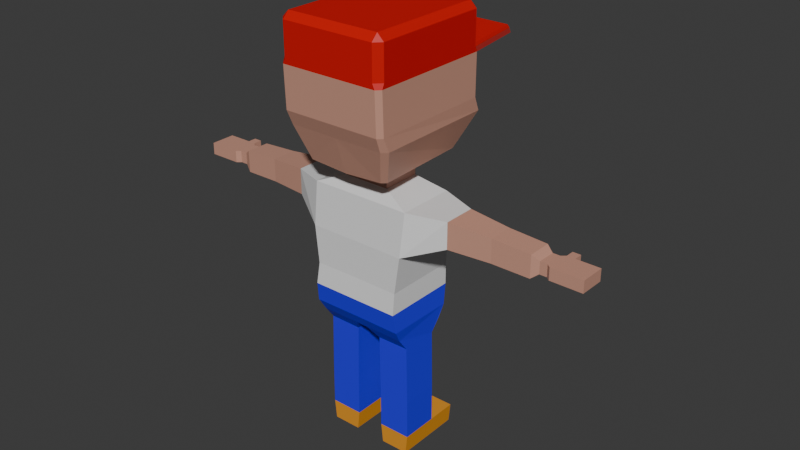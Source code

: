 # Source: player.blend  (saved by Blender 4.0.36; exported with 4.5.12 LTS)
import bpy
from mathutils import Matrix  # noqa: F401  (used for matrix-valued properties, if any)

bpy.ops.wm.read_factory_settings(use_empty=True)
scene = bpy.context.scene
scene.name = 'Scene'

# ---- collections
col_collection = bpy.data.collections.new('Collection'); scene.collection.children.link(col_collection)

# ---- materials (node trees are filled in below, after node groups)
mat_skin = bpy.data.materials.new('skin')
mat_skin.use_transparent_shadow = False
mat_eye = bpy.data.materials.new('eye')
mat_eye.use_transparent_shadow = False
mat_hat_main = bpy.data.materials.new('hat_main')
mat_hat_main.use_transparent_shadow = False
mat_hat_brim = bpy.data.materials.new('hat_brim')
mat_hat_brim.use_transparent_shadow = False
mat_white = bpy.data.materials.new('white')
mat_white.use_transparent_shadow = False
mat_shirt = bpy.data.materials.new('shirt')
mat_shirt.use_transparent_shadow = False
mat_pants = bpy.data.materials.new('pants')
mat_pants.use_transparent_shadow = False
mat_boots = bpy.data.materials.new('boots')
mat_boots.use_transparent_shadow = False
mat_boot_sole = bpy.data.materials.new('boot_sole')
mat_boot_sole.use_transparent_shadow = False
mat_skin2 = bpy.data.materials.new('skin2')
mat_skin2.use_transparent_shadow = False

# ---- material node trees
mat_skin.use_nodes = True; mat_skin.node_tree.nodes.clear()
_N = mat_skin.node_tree.nodes; _L = mat_skin.node_tree.links
n0 = _N.new('ShaderNodeBsdfPrincipled'); n0.name = 'Principled BSDF'; n0.location = (10, 300)
n0.inputs[0].default_value = (0.04212, 0.006865, 0.004416, 1.0)
n0.inputs[3].default_value = 1.45
n1 = _N.new('ShaderNodeOutputMaterial'); n1.name = 'Material Output'; n1.location = (300, 300)
_L.new(n0.outputs[0], n1.inputs[0])
n1.is_active_output = True
mat_eye.use_nodes = True; mat_eye.node_tree.nodes.clear()
_N = mat_eye.node_tree.nodes; _L = mat_eye.node_tree.links
n0 = _N.new('ShaderNodeBsdfPrincipled'); n0.name = 'Principled BSDF'; n0.location = (10, 300)
n0.inputs[0].default_value = (0.01926, 0.07844, 0.8015, 1.0)
n0.inputs[3].default_value = 1.45
n1 = _N.new('ShaderNodeOutputMaterial'); n1.name = 'Material Output'; n1.location = (300, 300)
_L.new(n0.outputs[0], n1.inputs[0])
n1.is_active_output = True
mat_hat_main.use_nodes = True; mat_hat_main.node_tree.nodes.clear()
_N = mat_hat_main.node_tree.nodes; _L = mat_hat_main.node_tree.links
n0 = _N.new('ShaderNodeBsdfPrincipled'); n0.name = 'Principled BSDF'; n0.location = (10, 300)
n0.inputs[0].default_value = (0.6451, 0.001863, 0.0, 1.0)
n0.inputs[3].default_value = 1.45
n1 = _N.new('ShaderNodeOutputMaterial'); n1.name = 'Material Output'; n1.location = (300, 300)
_L.new(n0.outputs[0], n1.inputs[0])
n1.is_active_output = True
mat_hat_brim.use_nodes = True; mat_hat_brim.node_tree.nodes.clear()
_N = mat_hat_brim.node_tree.nodes; _L = mat_hat_brim.node_tree.links
n0 = _N.new('ShaderNodeBsdfPrincipled'); n0.name = 'Principled BSDF'; n0.location = (10, 300)
n0.inputs[0].default_value = (0.505, 0.02854, 0.02513, 1.0)
n0.inputs[3].default_value = 1.45
n1 = _N.new('ShaderNodeOutputMaterial'); n1.name = 'Material Output'; n1.location = (300, 300)
_L.new(n0.outputs[0], n1.inputs[0])
n1.is_active_output = True
mat_white.use_nodes = True; mat_white.node_tree.nodes.clear()
_N = mat_white.node_tree.nodes; _L = mat_white.node_tree.links
n0 = _N.new('ShaderNodeBsdfPrincipled'); n0.name = 'Principled BSDF'; n0.location = (10, 300)
n0.inputs[3].default_value = 1.45
n1 = _N.new('ShaderNodeOutputMaterial'); n1.name = 'Material Output'; n1.location = (300, 300)
_L.new(n0.outputs[0], n1.inputs[0])
n1.is_active_output = True
mat_shirt.use_nodes = True; mat_shirt.node_tree.nodes.clear()
_N = mat_shirt.node_tree.nodes; _L = mat_shirt.node_tree.links
n0 = _N.new('ShaderNodeBsdfPrincipled'); n0.name = 'Principled BSDF'; n0.location = (10, 300)
n0.inputs[3].default_value = 1.45
n1 = _N.new('ShaderNodeOutputMaterial'); n1.name = 'Material Output'; n1.location = (300, 300)
_L.new(n0.outputs[0], n1.inputs[0])
n1.is_active_output = True
mat_pants.use_nodes = True; mat_pants.node_tree.nodes.clear()
_N = mat_pants.node_tree.nodes; _L = mat_pants.node_tree.links
n0 = _N.new('ShaderNodeBsdfPrincipled'); n0.name = 'Principled BSDF'; n0.location = (10, 300)
n0.inputs[0].default_value = (0.02987, 0.02427, 0.8006, 1.0)
n0.inputs[3].default_value = 1.45
n1 = _N.new('ShaderNodeOutputMaterial'); n1.name = 'Material Output'; n1.location = (300, 300)
_L.new(n0.outputs[0], n1.inputs[0])
n1.is_active_output = True
mat_boots.use_nodes = True; mat_boots.node_tree.nodes.clear()
_N = mat_boots.node_tree.nodes; _L = mat_boots.node_tree.links
n0 = _N.new('ShaderNodeBsdfPrincipled'); n0.name = 'Principled BSDF'; n0.location = (10, 300)
n0.inputs[0].default_value = (0.8004, 0.32, 0.0221, 1.0)
n0.inputs[3].default_value = 1.45
n1 = _N.new('ShaderNodeOutputMaterial'); n1.name = 'Material Output'; n1.location = (300, 300)
_L.new(n0.outputs[0], n1.inputs[0])
n1.is_active_output = True
mat_boot_sole.use_nodes = True; mat_boot_sole.node_tree.nodes.clear()
_N = mat_boot_sole.node_tree.nodes; _L = mat_boot_sole.node_tree.links
n0 = _N.new('ShaderNodeBsdfPrincipled'); n0.name = 'Principled BSDF'; n0.location = (10, 300)
n0.inputs[0].default_value = (0.0204, 0.0204, 0.0204, 1.0)
n0.inputs[3].default_value = 1.45
n1 = _N.new('ShaderNodeOutputMaterial'); n1.name = 'Material Output'; n1.location = (300, 300)
_L.new(n0.outputs[0], n1.inputs[0])
n1.is_active_output = True
mat_skin2.use_nodes = True; mat_skin2.node_tree.nodes.clear()
_N = mat_skin2.node_tree.nodes; _L = mat_skin2.node_tree.links
n0 = _N.new('ShaderNodeBsdfPrincipled'); n0.name = 'Principled BSDF'; n0.location = (10, 300)
n0.inputs[0].default_value = (0.5965, 0.3085, 0.2258, 1.0)
n0.inputs[3].default_value = 1.45
n1 = _N.new('ShaderNodeOutputMaterial'); n1.name = 'Material Output'; n1.location = (300, 300)
_L.new(n0.outputs[0], n1.inputs[0])
n1.is_active_output = True

# ---- world
world_world = bpy.data.worlds.new('World'); scene.world = world_world
world_world.use_nodes = True; world_world.node_tree.nodes.clear()
_N = world_world.node_tree.nodes; _L = world_world.node_tree.links
n0 = _N.new('ShaderNodeOutputWorld'); n0.name = 'World Output'; n0.location = (300, 300)
n1 = _N.new('ShaderNodeBackground'); n1.name = 'Background'; n1.location = (10, 300)
n1.inputs[0].default_value = (0.05088, 0.05088, 0.05088, 1.0)
_L.new(n1.outputs[0], n0.inputs[0])
n0.is_active_output = True
world_world.color = (0.05088, 0.05088, 0.05088)
world_world.use_sun_shadow = False
world_world.sun_shadow_jitter_overblur = 0.0

# ---- meshes
me_cube_002 = bpy.data.meshes.new('Cube.002')
me_cube_002.from_pydata([(-0.02809, -0.1468, 0.2001), (-0.2426, -0.1829, 0.2623), (-0.02829, 0.1411, 0.1995), (0.0, 0.1544, 0.1962), (0.0, -0.1468, 0.1998), (0.0, -0.1965, 0.3622), (-0.2331, -0.147, 0.2), (-0.06682, 0.09647, 0.1299), (-0.06682, -0.09647, 0.1299), (-0.2339, -0.09647, 0.1317), (-0.2339, 0.09647, 0.1317), (-0.07258, 0.09647, -0.1803), (-0.07258, -0.09647, -0.1803), (-0.2399, -0.09647, -0.1798), (-0.2399, 0.09647, -0.1798), (-0.07322, 0.09647, -0.3808), (-0.07322, -0.09647, -0.3808), (-0.2406, -0.09647, -0.3803), (-0.08404, 0.09647, -0.4817), (-0.08404, -0.09647, -0.4817), (-0.2304, -0.09647, -0.4812), (-0.2406, 0.09647, -0.3803), (-0.2304, 0.09647, -0.4812), (-0.2406, 0.2527, -0.3803), (-0.07322, 0.2527, -0.3808), (-0.2304, 0.2527, -0.4812), (-0.08404, 0.2527, -0.4817), (-0.2316, -0.1811, 0.4692), (-0.2316, 0.2001, 0.4695), (0.0, -0.1803, 0.4708), (-0.2563, -0.1759, 0.6591), (-0.2564, 0.1822, 0.6591), (0.0, -0.1759, 0.6608), (0.0, 0.1939, 0.6606), (0.0, -0.1468, 0.877), (-0.4417, -0.07231, 0.7253), (-0.4416, 0.09858, 0.7253), (-0.4418, -0.07254, 0.8605), (-0.4418, 0.09853, 0.8605), (-0.6539, -0.03946, 0.7178), (-0.6536, 0.09208, 0.7178), (-0.6538, -0.03984, 0.8391), (-0.6538, 0.09223, 0.8385), (-0.8484, -0.03031, 0.7106), (-0.8484, 0.09486, 0.7106), (-0.8485, -0.03037, 0.8255), (-0.8484, 0.09486, 0.8255), (-0.8834, -0.01539, 0.7382), (-0.8839, 0.08046, 0.7382), (-0.8835, -0.01536, 0.8003), (-0.884, 0.08049, 0.8003), (-0.9214, -0.01558, 0.7382), (-0.9219, 0.08027, 0.7381), (-0.9215, -0.01555, 0.8002), (-0.922, 0.0803, 0.8002), (-0.9424, -0.03338, 0.7381), (-0.943, 0.09785, 0.7381), (-0.9425, -0.03335, 0.8002), (-0.9431, 0.09788, 0.8002), (-0.9841, -0.03359, 0.7381), (-0.9848, 0.09764, 0.738), (-0.9842, -0.03356, 0.8002), (-0.9849, 0.09767, 0.8001), (-1.072, -0.03403, 0.7379), (-1.072, 0.0972, 0.7379), (-1.072, -0.034, 0.8), (-1.072, 0.09723, 0.7999), (-0.9434, 0.1426, 0.8001), (-0.9433, 0.1426, 0.738), (-0.9851, 0.1424, 0.8001), (-0.985, 0.1424, 0.738), (-1.109, -0.03422, 0.7379), (-1.11, 0.09701, 0.7378), (-1.109, -0.03419, 0.7999), (-1.11, 0.09704, 0.7999), (0.0, 0.1649, 0.8737), (-0.1219, -0.1002, 0.9343), (-0.122, 0.1, 0.9343), (0.0, 0.1, 0.9343), (-0.1222, -0.1002, 0.9768), (0.0, -0.1002, 0.9768), (0.0, -0.1003, 0.9343), (-0.1222, -0.1002, 0.9768), (-0.1222, 0.1002, 0.9768), (0.0, -0.1002, 0.9768), (0.0, 0.1002, 0.9768), (0.0, -0.2329, 1.019), (0.0, 0.2899, 1.019), (0.0, -0.331, 1.492), (0.0, 0.3511, 1.492), (0.0, -0.2946, 1.206), (0.0, 0.3894, 1.206), (0.0, -0.3237, 1.279), (0.0, 0.3501, 1.279), (0.0, -0.331, 1.518), (0.0, 0.3511, 1.518), (-0.2457, -0.331, 1.518), (-0.2797, -0.297, 1.518), (-0.2797, 0.3171, 1.518), (-0.2457, 0.3511, 1.518), (-0.2797, -0.297, 1.688), (-0.2457, -0.331, 1.688), (-0.2457, -0.297, 1.722), (-0.2797, 0.3171, 1.688), (-0.2457, 0.3171, 1.722), (-0.2457, 0.3511, 1.688), (0.0, -0.297, 1.722), (0.0, -0.331, 1.688), (0.0, 0.3511, 1.688), (0.0, 0.3171, 1.722), (-0.2797, -0.3087, 1.492), (-0.2574, -0.331, 1.492), (-0.1858, 0.3508, 1.42), (-0.2797, 0.3288, 1.492), (-0.2797, 0.3278, 1.279), (-0.1858, 0.3504, 1.351), (-0.2001, -0.2329, 1.031), (-0.2216, -0.21, 1.031), (-0.2119, -0.2135, 1.028), (-0.2032, 0.2708, 1.031), (-0.1803, 0.294, 1.031), (-0.185, 0.2713, 1.022), (-0.2534, -0.2946, 1.206), (-0.2795, -0.2674, 1.206), (-0.2743, 0.3626, 1.206), (-0.2477, 0.3906, 1.206), (-0.2574, 0.3501, 1.279), (-0.2797, -0.3014, 1.279), (-0.2574, -0.3237, 1.279), (-0.07155, 0.3508, 1.42), (-0.2574, 0.3511, 1.492), (-0.07155, 0.3504, 1.351), (-0.07149, 0.3501, 1.279), (-0.1858, 0.3501, 1.279), (-0.2627, 0.1526, 0.8766), (-0.2628, -0.1474, 0.8763), (0.0, 0.606, 1.544), (0.0, 0.606, 1.518), (-0.2809, 0.572, 1.544), (-0.2469, 0.606, 1.544), (-0.2586, 0.606, 1.518), (-0.2809, 0.5837, 1.518), (0.0, 0.2153, 0.4707), (0.0, 0.1875, 0.258), (-0.2339, 0.09647, 0.1317), (-0.236, -0.1971, 0.363), (-0.243, 0.174, 0.26), (-0.2399, 0.1404, 0.2), (-0.2339, 0.09647, 0.1317), (-0.2339, 0.09647, 0.1317), (0.0, -0.1828, 0.2639), (0.0, 0.151, 0.197), (0.0, -0.1965, 0.3623), (0.0, -0.1468, 0.1999), (0.0, -0.1759, 0.6608), (0.0, 0.1935, 0.6605), (0.0, 0.1, 0.9343), (0.0, -0.1002, 0.9768), (0.0, -0.1003, 0.9343), (0.0, -0.1002, 0.9768), (0.0, 0.1002, 0.9768), (0.0, -0.297, 1.722), (0.0, -0.331, 1.688), (0.0, 0.3171, 1.722), (0.0, 0.3511, 1.688), (0.0, -0.331, 1.518), (0.0, 0.3511, 1.518), (0.0, -0.331, 1.492), (0.0, 0.3511, 1.492), (0.0, -0.2329, 1.019), (0.0, -0.2946, 1.206), (0.0, 0.2901, 1.019), (0.0, 0.3895, 1.206), (0.0, 0.3501, 1.286), (0.0, 0.3511, 1.485), (0.0, 0.3501, 1.279), (0.0, -0.3237, 1.279), (0.0, -0.1468, 0.8769), (0.0, 0.1645, 0.8737), (0.0, 0.606, 1.544), (0.0, 0.606, 1.518), (0.0, 0.2148, 0.4707), (0.0, 0.1871, 0.2581), (0.0, -0.1828, 0.2639), (0.0, -0.1803, 0.4708), (-0.2366, 0.1937, 0.3623), (0.0, 0.2087, 0.3621), (0.02809, -0.1468, 0.2001), (0.2426, -0.1829, 0.2623), (0.02829, 0.1411, 0.1995), (0.2331, -0.147, 0.2), (0.06682, 0.09647, 0.1299), (0.06682, -0.09647, 0.1299), (0.2339, -0.09647, 0.1317), (0.2339, 0.09647, 0.1317), (0.07258, 0.09647, -0.1803), (0.07258, -0.09647, -0.1803), (0.2399, -0.09647, -0.1798), (0.2399, 0.09647, -0.1798), (0.07322, 0.09647, -0.3808), (0.07322, -0.09647, -0.3808), (0.2406, -0.09647, -0.3803), (0.08404, 0.09647, -0.4817), (0.08404, -0.09647, -0.4817), (0.2304, -0.09647, -0.4812), (0.2406, 0.09647, -0.3803), (0.2304, 0.09647, -0.4812), (0.2406, 0.2527, -0.3803), (0.07322, 0.2527, -0.3808), (0.2304, 0.2527, -0.4812), (0.08404, 0.2527, -0.4817), (0.2316, -0.1811, 0.4692), (0.2316, 0.2001, 0.4695), (0.2563, -0.1759, 0.6591), (0.2564, 0.1822, 0.6591), (0.4417, -0.07231, 0.7253), (0.4416, 0.09858, 0.7253), (0.4418, -0.07254, 0.8605), (0.4418, 0.09853, 0.8605), (0.6539, -0.03946, 0.7178), (0.6536, 0.09208, 0.7178), (0.6538, -0.03984, 0.8391), (0.6538, 0.09223, 0.8385), (0.8484, -0.03031, 0.7106), (0.8484, 0.09486, 0.7106), (0.8485, -0.03037, 0.8255), (0.8484, 0.09486, 0.8255), (0.8834, -0.01539, 0.7382), (0.8839, 0.08046, 0.7382), (0.8835, -0.01536, 0.8003), (0.884, 0.08049, 0.8003), (0.9214, -0.01558, 0.7382), (0.9219, 0.08027, 0.7381), (0.9215, -0.01555, 0.8002), (0.922, 0.0803, 0.8002), (0.9424, -0.03338, 0.7381), (0.943, 0.09785, 0.7381), (0.9425, -0.03335, 0.8002), (0.9431, 0.09788, 0.8002), (0.9841, -0.03359, 0.7381), (0.9848, 0.09764, 0.738), (0.9842, -0.03356, 0.8002), (0.9849, 0.09767, 0.8001), (1.072, -0.03403, 0.7379), (1.072, 0.0972, 0.7379), (1.072, -0.034, 0.8), (1.072, 0.09723, 0.7999), (0.9434, 0.1426, 0.8001), (0.9433, 0.1426, 0.738), (0.9851, 0.1424, 0.8001), (0.985, 0.1424, 0.738), (1.109, -0.03422, 0.7379), (1.11, 0.09701, 0.7378), (1.109, -0.03419, 0.7999), (1.11, 0.09704, 0.7999), (0.1219, -0.1002, 0.9343), (0.122, 0.1, 0.9343), (0.1222, -0.1002, 0.9768), (0.1222, -0.1002, 0.9768), (0.1222, 0.1002, 0.9768), (0.2457, -0.331, 1.518), (0.2797, -0.297, 1.518), (0.2797, 0.3171, 1.518), (0.2457, 0.3511, 1.518), (0.2797, -0.297, 1.688), (0.2457, -0.331, 1.688), (0.2457, -0.297, 1.722), (0.2797, 0.3171, 1.688), (0.2457, 0.3171, 1.722), (0.2457, 0.3511, 1.688), (0.2797, -0.3087, 1.492), (0.2574, -0.331, 1.492), (0.1858, 0.3508, 1.42), (0.2797, 0.3288, 1.492), (0.2797, 0.3278, 1.279), (0.1858, 0.3504, 1.351), (0.2001, -0.2329, 1.031), (0.2216, -0.21, 1.031), (0.2119, -0.2135, 1.028), (0.2032, 0.2708, 1.031), (0.1803, 0.294, 1.031), (0.185, 0.2713, 1.022), (0.2534, -0.2946, 1.206), (0.2795, -0.2674, 1.206), (0.2743, 0.3626, 1.206), (0.2477, 0.3906, 1.206), (0.2574, 0.3501, 1.279), (0.2797, -0.3014, 1.279), (0.2574, -0.3237, 1.279), (0.07155, 0.3508, 1.42), (0.2574, 0.3511, 1.492), (0.07155, 0.3504, 1.351), (0.07149, 0.3501, 1.279), (0.1858, 0.3501, 1.279), (0.2627, 0.1526, 0.8766), (0.2628, -0.1474, 0.8763), (0.2809, 0.572, 1.544), (0.2469, 0.606, 1.544), (0.2586, 0.606, 1.518), (0.2809, 0.5837, 1.518), (0.2339, 0.09647, 0.1317), (0.236, -0.1971, 0.363), (0.243, 0.174, 0.26), (0.2399, 0.1404, 0.2), (0.2339, 0.09647, 0.1317), (0.2339, 0.09647, 0.1317), (0.2366, 0.1937, 0.3623)], [(10, 144), (194, 300)], [(145, 5, 29, 27), (2, 3, 4, 0), (30, 32, 34, 135), (145, 185, 146, 1), (9, 148, 14, 13), (5, 145, 1, 150), (1, 146, 147, 148, 9, 6), (2, 0, 8, 7), (7, 8, 12, 11), (149, 7, 11, 14), (8, 9, 13, 12), (14, 11, 15, 21), (17, 21, 22, 20), (12, 13, 17, 16), (13, 14, 21, 17), (11, 12, 16, 15), (19, 20, 22, 18), (15, 16, 19, 18), (16, 17, 20, 19), (18, 22, 25, 26), (23, 24, 26, 25), (22, 21, 23, 25), (21, 15, 24, 23), (15, 18, 26, 24), (28, 27, 30, 31), (38, 134, 31, 36), (78, 75, 134, 77), (35, 37, 41, 39), (31, 30, 35, 36), (40, 39, 43, 44), (36, 35, 39, 40), (38, 36, 40, 42), (37, 38, 42, 41), (42, 40, 44, 46), (41, 42, 46, 45), (39, 41, 45, 43), (44, 43, 47, 48), (50, 48, 52, 54), (46, 44, 48, 50), (45, 46, 50, 49), (43, 45, 49, 47), (51, 53, 57, 55), (49, 50, 54, 53), (47, 49, 53, 51), (48, 47, 51, 52), (56, 55, 59, 60), (52, 51, 55, 56), (54, 52, 56, 58), (53, 54, 58, 57), (62, 60, 64, 66), (60, 62, 69, 70), (57, 58, 62, 61), (55, 57, 61, 59), (66, 64, 72, 74), (61, 62, 66, 65), (59, 61, 65, 63), (60, 59, 63, 64), (67, 68, 70, 69), (58, 56, 68, 67), (62, 58, 67, 69), (56, 60, 70, 68), (72, 71, 73, 74), (65, 66, 74, 73), (63, 65, 73, 71), (64, 63, 71, 72), (76, 79, 82, 83, 77), (77, 134, 135, 76), (78, 77, 83, 85), (76, 81, 84, 82, 79), (87, 120, 125, 91), (79, 80, 84, 82), (131, 115, 112, 129), (124, 123, 127, 114), (116, 86, 90, 122), (89, 130, 140, 137), (83, 82, 118, 117, 119, 121), (85, 83, 121, 120, 87), (82, 84, 86, 116, 118), (91, 125, 126, 133, 132, 93), (122, 90, 92, 128), (109, 104, 102, 106), (95, 99, 105, 108), (96, 94, 107, 101), (128, 92, 88, 111), (114, 127, 110, 113), (113, 98, 138, 141), (100, 101, 102), (103, 104, 105), (102, 104, 103, 100), (106, 102, 101, 107), (104, 109, 108, 105), (98, 103, 105, 99), (96, 101, 100, 97), (98, 97, 100, 103), (114, 113, 130, 126), (110, 127, 128, 111), (116, 117, 118), (119, 120, 121), (123, 117, 116, 122), (119, 124, 125, 120), (124, 114, 126, 125), (122, 128, 127, 123), (119, 117, 123, 124), (131, 129, 89, 93), (112, 115, 126, 130), (115, 133, 126), (129, 112, 130, 89), (132, 131, 93), (133, 115, 131, 132), (33, 142, 28, 31), (33, 31, 134, 75), (137, 140, 139, 136), (138, 139, 140, 141), (98, 99, 139, 138), (99, 95, 136, 139), (130, 113, 141, 140), (97, 98, 113, 110), (96, 97, 110, 111), (94, 96, 111, 88), (29, 32, 30, 27), (28, 142, 186, 185), (38, 37, 135, 134), (37, 35, 30, 135), (76, 135, 34, 81), (149, 14, 148), (2, 147, 146, 143, 3), (149, 148, 147, 2, 7), (4, 150, 1, 6, 0), (9, 8, 0, 6), (152, 184, 29, 5), (151, 153, 4, 3), (154, 177, 34, 32), (158, 159, 84, 81), (157, 159, 84, 80), (169, 170, 90, 86), (159, 169, 86, 84), (170, 176, 92, 90), (165, 162, 107, 94), (176, 167, 88, 92), (163, 164, 108, 109), (173, 93, 89, 174), (174, 89, 168), (175, 93, 173), (166, 179, 136, 95), (158, 81, 34, 177), (151, 3, 143, 182), (137, 136, 179, 180), (91, 93, 175, 172), (87, 91, 172, 171), (89, 137, 180, 168), (94, 88, 167, 165), (95, 108, 164, 166), (109, 106, 161, 163), (106, 107, 162, 161), (85, 87, 171, 160), (78, 156, 178, 75), (78, 85, 160, 156), (33, 155, 181, 142), (33, 75, 178, 155), (29, 184, 154, 32), (4, 153, 183, 150), (5, 150, 183, 152), (185, 145, 27, 28), (185, 186, 143, 146), (301, 211, 29, 5), (189, 187, 4, 3), (213, 295, 34, 32), (301, 188, 302, 306), (193, 197, 198, 304), (5, 150, 188, 301), (188, 190, 193, 304, 303, 302), (189, 191, 192, 187), (191, 195, 196, 192), (305, 198, 195, 191), (192, 196, 197, 193), (198, 205, 199, 195), (201, 204, 206, 205), (196, 200, 201, 197), (197, 201, 205, 198), (195, 199, 200, 196), (203, 202, 206, 204), (199, 202, 203, 200), (200, 203, 204, 201), (202, 210, 209, 206), (207, 209, 210, 208), (206, 209, 207, 205), (205, 207, 208, 199), (199, 208, 210, 202), (212, 214, 213, 211), (218, 216, 214, 294), (78, 256, 294, 75), (215, 219, 221, 217), (214, 216, 215, 213), (220, 224, 223, 219), (216, 220, 219, 215), (218, 222, 220, 216), (217, 221, 222, 218), (222, 226, 224, 220), (221, 225, 226, 222), (219, 223, 225, 221), (224, 228, 227, 223), (230, 234, 232, 228), (226, 230, 228, 224), (225, 229, 230, 226), (223, 227, 229, 225), (231, 235, 237, 233), (229, 233, 234, 230), (227, 231, 233, 229), (228, 232, 231, 227), (236, 240, 239, 235), (232, 236, 235, 231), (234, 238, 236, 232), (233, 237, 238, 234), (242, 246, 244, 240), (240, 250, 249, 242), (237, 241, 242, 238), (235, 239, 241, 237), (246, 254, 252, 244), (241, 245, 246, 242), (239, 243, 245, 241), (240, 244, 243, 239), (247, 249, 250, 248), (238, 247, 248, 236), (242, 249, 247, 238), (236, 248, 250, 240), (252, 254, 253, 251), (245, 253, 254, 246), (243, 251, 253, 245), (244, 252, 251, 243), (255, 256, 259, 258, 257), (256, 255, 295, 294), (78, 85, 259, 256), (255, 257, 258, 84, 81), (87, 91, 285, 280), (257, 258, 84, 80), (291, 289, 272, 275), (284, 274, 287, 283), (276, 282, 90, 86), (89, 137, 298, 290), (259, 281, 279, 277, 278, 258), (85, 87, 280, 281, 259), (258, 278, 276, 86, 84), (91, 93, 292, 293, 286, 285), (282, 288, 92, 90), (109, 106, 266, 268), (95, 108, 269, 263), (260, 265, 107, 94), (288, 271, 88, 92), (274, 273, 270, 287), (273, 299, 296, 262), (264, 266, 265), (267, 269, 268), (266, 264, 267, 268), (106, 107, 265, 266), (268, 269, 108, 109), (262, 263, 269, 267), (260, 261, 264, 265), (262, 267, 264, 261), (274, 286, 290, 273), (270, 271, 288, 287), (276, 278, 277), (279, 281, 280), (283, 282, 276, 277), (279, 280, 285, 284), (284, 285, 286, 274), (282, 283, 287, 288), (279, 284, 283, 277), (291, 93, 89, 289), (272, 290, 286, 275), (275, 286, 293), (289, 89, 290, 272), (292, 93, 291), (293, 292, 291, 275), (33, 214, 212, 142), (33, 75, 294, 214), (137, 136, 297, 298), (296, 299, 298, 297), (262, 296, 297, 263), (263, 297, 136, 95), (290, 298, 299, 273), (261, 270, 273, 262), (260, 271, 270, 261), (94, 88, 271, 260), (29, 211, 213, 32), (212, 306, 186, 142), (218, 294, 295, 217), (217, 295, 213, 215), (255, 81, 34, 295), (305, 304, 198), (189, 3, 143, 302, 303), (305, 191, 189, 303, 304), (4, 187, 190, 188, 150), (193, 190, 187, 192), (306, 212, 211, 301), (306, 302, 143, 186)])
me_cube_002.polygons.foreach_set('material_index', [5, 6, 5, 6, 6, 6, 6, 6, 6, 6, 6, 6, 7, 6, 6, 6, 8, 7, 7, 8, 7, 7, 7, 7, 5, 5, 5, 9, 5, 9, 9, 9, 9, 9, 9, 9, 9, 9, 9, 9, 9, 9, 9, 9, 9, 9, 9, 9, 9, 9, 9, 9, 9, 9, 9, 9, 9, 9, 9, 9, 9, 9, 9, 9, 9, 9, 5, 9, 9, 9, 0, 4, 9, 9, 3, 9, 9, 9, 9, 9, 2, 2, 2, 9, 9, 3, 2, 2, 2, 2, 2, 2, 2, 2, 9, 9, 9, 9, 9, 9, 9, 9, 9, 9, 9, 9, 9, 9, 1, 5, 5, 3, 3, 2, 2, 3, 2, 2, 2, 5, 5, 5, 5, 5, 6, 6, 6, 6, 6, 5, 6, 5, 9, 0, 9, 9, 9, 2, 9, 2, 9, 9, 9, 2, 5, 6, 3, 9, 9, 3, 2, 2, 2, 2, 9, 5, 9, 5, 5, 5, 6, 5, 5, 6, 5, 6, 5, 6, 6, 6, 6, 6, 6, 6, 6, 6, 7, 6, 6, 6, 8, 7, 7, 8, 7, 7, 7, 7, 5, 5, 5, 9, 5, 9, 9, 9, 9, 9, 9, 9, 9, 9, 9, 9, 9, 9, 9, 9, 9, 9, 9, 9, 9, 9, 9, 9, 9, 9, 9, 9, 9, 9, 9, 9, 9, 9, 9, 9, 9, 9, 5, 9, 9, 9, 0, 4, 9, 9, 3, 9, 9, 9, 9, 9, 2, 2, 2, 9, 9, 3, 2, 2, 2, 2, 2, 2, 2, 2, 9, 9, 9, 9, 9, 9, 9, 9, 9, 9, 9, 9, 9, 9, 1, 5, 5, 3, 3, 2, 2, 3, 2, 2, 2, 5, 5, 5, 5, 5, 6, 6, 6, 6, 6, 5, 6])
_uv = me_cube_002.uv_layers.new(name='UVMap')
_uv.uv.foreach_set('vector', [0.625, 1.0, 0.625, 0.875, 0.625, 0.875, 0.625, 1.0, 0.125, 0.5, 0.25, 0.5, 0.375, 0.875, 0.375, 1.0, 0.625, 0.0, 0.625, 0.875, 0.0, 0.0, 0.0, 0.0, 0.0, 0.0, 0.0, 0.0, 0.0, 0.0, 0.0, 0.0, 0.625, 0.0, 0.625, 0.25, 0.625, 0.25, 0.625, 0.0, 0.625, 0.875, 0.0, 0.0, 0.0, 0.0, 0.0, 0.0, 0.625, 0.0, 0.625, 0.25, 0.625, 0.25, 0.625, 0.25, 0.625, 0.0, 0.625, 0.0, 0.125, 0.5, 0.125, 0.75, 0.125, 0.75, 0.125, 0.5, 0.125, 0.5, 0.125, 0.75, 0.125, 0.75, 0.125, 0.5, 0.625, 0.25, 0.375, 0.25, 0.375, 0.25, 0.625, 0.25, 0.375, 1.0, 0.625, 1.0, 0.625, 1.0, 0.375, 1.0, 0.625, 0.25, 0.375, 0.25, 0.375, 0.25, 0.625, 0.25, 0.625, 0.0, 0.625, 0.25, 0.625, 0.25, 0.625, 0.0, 0.375, 1.0, 0.625, 1.0, 0.625, 1.0, 0.375, 1.0, 0.625, 0.0, 0.625, 0.25, 0.625, 0.25, 0.625, 0.0, 0.125, 0.5, 0.125, 0.75, 0.125, 0.75, 0.125, 0.5, 0.375, 0.0, 0.625, 0.0, 0.625, 0.25, 0.375, 0.25, 0.125, 0.5, 0.125, 0.75, 0.125, 0.75, 0.125, 0.5, 0.375, 1.0, 0.625, 1.0, 0.625, 1.0, 0.375, 1.0, 0.375, 0.25, 0.625, 0.25, 0.625, 0.25, 0.375, 0.25, 0.625, 0.25, 0.375, 0.25, 0.375, 0.25, 0.625, 0.25, 0.625, 0.25, 0.625, 0.25, 0.625, 0.25, 0.625, 0.25, 0.625, 0.25, 0.375, 0.25, 0.375, 0.25, 0.625, 0.25, 0.125, 0.5, 0.125, 0.5, 0.125, 0.5, 0.125, 0.5, 0.625, 0.25, 0.625, 0.0, 0.625, 0.0, 0.625, 0.25, 0.625, 0.25, 0.0, 0.0, 0.625, 0.25, 0.625, 0.25, 0.625, 0.375, 0.0, 0.0, 0.0, 0.0, 0.625, 0.25, 0.625, 1.0, 0.625, 1.0, 0.625, 1.0, 0.625, 1.0, 0.625, 0.25, 0.625, 0.0, 0.625, 0.0, 0.625, 0.25, 0.625, 0.25, 0.625, 0.0, 0.625, 0.0, 0.625, 0.25, 0.625, 0.25, 0.625, 0.0, 0.625, 0.0, 0.625, 0.25, 0.625, 0.25, 0.625, 0.25, 0.625, 0.25, 0.625, 0.25, 0.875, 0.75, 0.875, 0.5, 0.875, 0.5, 0.875, 0.75, 0.625, 0.25, 0.625, 0.25, 0.625, 0.25, 0.625, 0.25, 0.875, 0.75, 0.875, 0.5, 0.875, 0.5, 0.875, 0.75, 0.625, 1.0, 0.625, 1.0, 0.625, 1.0, 0.625, 1.0, 0.625, 0.25, 0.625, 0.0, 0.625, 0.0, 0.625, 0.25, 0.625, 0.25, 0.625, 0.25, 0.625, 0.25, 0.625, 0.25, 0.625, 0.25, 0.625, 0.25, 0.625, 0.25, 0.625, 0.25, 0.875, 0.75, 0.875, 0.5, 0.875, 0.5, 0.875, 0.75, 0.625, 1.0, 0.625, 1.0, 0.625, 1.0, 0.625, 1.0, 0.625, 1.0, 0.625, 1.0, 0.625, 1.0, 0.625, 1.0, 0.875, 0.75, 0.875, 0.5, 0.875, 0.5, 0.875, 0.75, 0.625, 1.0, 0.625, 1.0, 0.625, 1.0, 0.625, 1.0, 0.625, 0.25, 0.625, 0.0, 0.625, 0.0, 0.625, 0.25, 0.625, 0.25, 0.625, 0.0, 0.625, 0.0, 0.625, 0.25, 0.625, 0.25, 0.625, 0.0, 0.625, 0.0, 0.625, 0.25, 0.625, 0.25, 0.625, 0.25, 0.625, 0.25, 0.625, 0.25, 0.875, 0.75, 0.875, 0.5, 0.875, 0.5, 0.875, 0.75, 0.625, 0.25, 0.625, 0.25, 0.625, 0.25, 0.625, 0.25, 0.625, 0.25, 0.625, 0.25, 0.625, 0.25, 0.625, 0.25, 0.875, 0.75, 0.875, 0.5, 0.875, 0.5, 0.875, 0.75, 0.625, 1.0, 0.625, 1.0, 0.625, 1.0, 0.625, 1.0, 0.625, 0.25, 0.625, 0.25, 0.625, 0.25, 0.625, 0.25, 0.875, 0.75, 0.875, 0.5, 0.875, 0.5, 0.875, 0.75, 0.625, 1.0, 0.625, 1.0, 0.625, 1.0, 0.625, 1.0, 0.625, 0.25, 0.625, 0.0, 0.625, 0.0, 0.625, 0.25, 0.625, 0.25, 0.625, 0.25, 0.625, 0.25, 0.625, 0.25, 0.625, 0.25, 0.625, 0.25, 0.625, 0.25, 0.625, 0.25, 0.875, 0.5, 0.875, 0.5, 0.875, 0.5, 0.875, 0.5, 0.625, 0.25, 0.625, 0.25, 0.625, 0.25, 0.625, 0.25, 0.625, 0.25, 0.625, 0.0, 0.625, 0.0, 0.625, 0.25, 0.875, 0.75, 0.875, 0.5, 0.875, 0.5, 0.875, 0.75, 0.625, 1.0, 0.625, 1.0, 0.625, 1.0, 0.625, 1.0, 0.625, 0.25, 0.625, 0.0, 0.625, 0.0, 0.625, 0.25, 0.0, 0.0, 0.0, 0.0, 0.0, 0.0, 0.0, 0.0, 0.0, 0.0, 0.625, 0.25, 0.0, 0.0, 0.0, 0.0, 0.875, 0.75, 0.625, 0.375, 0.625, 0.25, 0.625, 0.25, 0.625, 0.375, 0.0, 0.0, 0.0, 0.0, 0.0, 0.0, 0.0, 0.0, 0.0, 0.0, 0.625, 0.375, 0.625, 0.2628, 0.625, 0.262, 0.625, 0.375, 0.875, 0.75, 0.75, 0.75, 0.75, 0.75, 0.875, 0.75, 0.625, 0.343, 0.625, 0.292, 0.625, 0.292, 0.625, 0.343, 0.875, 0.5085, 0.875, 0.7418, 0.875, 0.7431, 0.875, 0.5069, 0.8633, 0.75, 0.75, 0.75, 0.75, 0.75, 0.8633, 0.75, 0.625, 0.375, 0.625, 0.26, 0.625, 0.26, 0.625, 0.375, 0.875, 0.5, 0.875, 0.75, 0.875, 0.75, 0.875, 0.7414, 0.875, 0.5089, 0.875, 0.5, 0.625, 0.375, 0.625, 0.25, 0.625, 0.25, 0.625, 0.2628, 0.625, 0.375, 0.875, 0.75, 0.75, 0.75, 0.75, 0.75, 0.8633, 0.75, 0.875, 0.75, 0.625, 0.375, 0.625, 0.262, 0.625, 0.26, 0.625, 0.292, 0.625, 0.3431, 0.625, 0.375, 0.8633, 0.75, 0.75, 0.75, 0.75, 0.75, 0.865, 0.75, 0.75, 0.5103, 0.8598, 0.5103, 0.8598, 0.7397, 0.75, 0.7397, 0.625, 0.375, 0.625, 0.2652, 0.625, 0.2652, 0.625, 0.375, 0.8598, 0.75, 0.75, 0.75, 0.75, 0.75, 0.8598, 0.75, 0.865, 0.75, 0.75, 0.75, 0.75, 0.75, 0.865, 0.75, 0.875, 0.5069, 0.875, 0.7431, 0.875, 0.7432, 0.875, 0.5068, 0.875, 0.5068, 0.875, 0.5103, 0.875, 0.5103, 0.875, 0.5068, 0.875, 0.7397, 0.8598, 0.75, 0.8598, 0.7397, 0.875, 0.5103, 0.875, 0.5103, 0.875, 0.5, 0.8598, 0.7397, 0.8598, 0.5103, 0.875, 0.5103, 0.875, 0.7397, 0.75, 0.7397, 0.8598, 0.7397, 0.8598, 0.75, 0.75, 0.75, 0.8598, 0.5103, 0.75, 0.5103, 0.75, 0.5, 0.8598, 0.5, 0.875, 0.5103, 0.875, 0.5103, 0.875, 0.5, 0.875, 0.5, 0.8598, 0.75, 0.8598, 0.75, 0.875, 0.7397, 0.875, 0.7397, 0.875, 0.5103, 0.875, 0.7397, 0.875, 0.7397, 0.875, 0.5103, 0.875, 0.5069, 0.875, 0.5068, 0.875, 0.5, 0.875, 0.5, 0.875, 0.7432, 0.875, 0.7431, 0.865, 0.75, 0.865, 0.75, 0.8633, 0.75, 0.8746, 0.75, 0.875, 0.75, 0.625, 0.25, 0.625, 0.2628, 0.625, 0.25, 0.875, 0.7418, 0.875, 0.7414, 0.8633, 0.75, 0.8633, 0.75, 0.875, 0.5089, 0.875, 0.5085, 0.875, 0.5, 0.875, 0.5, 0.875, 0.5085, 0.875, 0.5069, 0.875, 0.5, 0.875, 0.5, 0.8633, 0.75, 0.865, 0.75, 0.875, 0.7431, 0.875, 0.7418, 0.875, 0.5089, 0.875, 0.7414, 0.875, 0.7418, 0.875, 0.5085, 0.625, 0.343, 0.625, 0.343, 0.625, 0.375, 0.625, 0.375, 0.625, 0.292, 0.625, 0.292, 0.625, 0.26, 0.625, 0.26, 0.625, 0.292, 0.625, 0.292, 0.625, 0.26, 0.625, 0.343, 0.625, 0.292, 0.625, 0.26, 0.625, 0.375, 0.625, 0.3431, 0.625, 0.343, 0.625, 0.375, 0.625, 0.292, 0.625, 0.292, 0.625, 0.343, 0.625, 0.3431, 0.0, 0.0, 0.625, 0.25, 0.625, 0.25, 0.625, 0.25, 0.0, 0.0, 0.625, 0.25, 0.0, 0.0, 0.0, 0.0, 0.625, 0.375, 0.625, 0.26, 0.625, 0.2652, 0.625, 0.375, 0.875, 0.5103, 0.625, 0.2652, 0.875, 0.5, 0.875, 0.5068, 0.875, 0.5103, 0.875, 0.5, 0.875, 0.5, 0.875, 0.5103, 0.625, 0.2652, 0.625, 0.375, 0.625, 0.375, 0.625, 0.2652, 0.875, 0.5, 0.875, 0.5068, 0.875, 0.5068, 0.875, 0.5, 0.875, 0.7397, 0.875, 0.5103, 0.875, 0.5068, 0.875, 0.7432, 0.8598, 0.75, 0.875, 0.7397, 0.875, 0.7432, 0.865, 0.75, 0.75, 0.75, 0.8598, 0.75, 0.865, 0.75, 0.75, 0.75, 0.625, 0.875, 0.625, 0.875, 0.625, 1.0, 0.625, 1.0, 0.625, 0.25, 0.625, 0.25, 0.625, 0.25, 0.625, 0.25, 0.625, 0.25, 0.875, 0.75, 0.0, 0.0, 0.0, 0.0, 0.875, 0.75, 0.625, 0.0, 0.625, 0.0, 0.0, 0.0, 0.875, 0.75, 0.0, 0.0, 0.0, 0.0, 0.0, 0.0, 0.625, 0.25, 0.625, 0.25, 0.625, 0.25, 0.125, 0.5, 0.625, 0.25, 0.625, 0.25, 0.625, 0.25, 0.25, 0.5, 0.625, 0.25, 0.625, 0.25, 0.625, 0.25, 0.125, 0.5, 0.125, 0.5, 0.375, 0.875, 0.0, 0.0, 0.0, 0.0, 0.625, 0.0, 0.375, 1.0, 0.625, 0.0, 0.125, 0.75, 0.375, 1.0, 0.625, 0.0, 0.625, 0.8788, 0.625, 0.8789, 0.625, 0.875, 0.625, 0.875, 0.2183, 0.5, 0.375, 0.9069, 0.375, 0.875, 0.25, 0.5, 0.625, 0.8505, 0.0, 0.0, 0.0, 0.0, 0.625, 0.875, 0.0, 0.0, 0.0, 0.0, 0.0, 0.0, 0.0, 0.0, 0.7573, 0.75, 0.7573, 0.75, 0.75, 0.75, 0.75, 0.75, 0.7541, 0.75, 0.7532, 0.75, 0.75, 0.75, 0.75, 0.75, 0.7573, 0.75, 0.7541, 0.75, 0.75, 0.75, 0.75, 0.75, 0.7532, 0.75, 0.7532, 0.75, 0.75, 0.75, 0.75, 0.75, 0.7532, 0.75, 0.7532, 0.75, 0.75, 0.75, 0.75, 0.75, 0.7532, 0.75, 0.7532, 0.75, 0.75, 0.75, 0.75, 0.75, 0.7532, 0.5103, 0.7532, 0.5, 0.75, 0.5, 0.75, 0.5103, 0.625, 0.3718, 0.625, 0.375, 0.625, 0.375, 0.625, 0.3718, 0.625, 0.3718, 0.625, 0.375, 0.625, 0.3718, 0.625, 0.3718, 0.625, 0.375, 0.625, 0.3718, 0.625, 0.3718, 0.625, 0.3718, 0.625, 0.375, 0.625, 0.375, 0.05145, 0.0441, 0.0, 0.0, 0.0, 0.0, 0.0, 0.0, 0.2183, 0.5, 0.25, 0.5, 0.625, 0.25, 0.625, 0.25, 0.625, 0.375, 0.625, 0.375, 0.625, 0.3718, 0.625, 0.3718, 0.625, 0.375, 0.625, 0.375, 0.625, 0.3718, 0.625, 0.3717, 0.625, 0.375, 0.625, 0.375, 0.625, 0.3717, 0.625, 0.3705, 0.625, 0.375, 0.625, 0.375, 0.625, 0.3718, 0.625, 0.3718, 0.75, 0.75, 0.75, 0.75, 0.7532, 0.75, 0.7532, 0.75, 0.625, 0.375, 0.625, 0.375, 0.625, 0.3718, 0.625, 0.3718, 0.75, 0.5103, 0.75, 0.7397, 0.7532, 0.7397, 0.7532, 0.5103, 0.75, 0.7397, 0.75, 0.75, 0.7532, 0.75, 0.7532, 0.7397, 0.625, 0.375, 0.625, 0.375, 0.625, 0.3705, 0.625, 0.3677, 0.625, 0.375, 0.625, 0.3677, 0.0, 0.0, 0.0, 0.0, 0.625, 0.375, 0.625, 0.375, 0.625, 0.3677, 0.625, 0.3677, 0.0, 0.0, 0.01747, 0.006988, 0.625, 0.25, 0.625, 0.25, 0.0, 0.0, 0.0, 0.0, 0.0, 0.0, 0.01747, 0.006988, 0.625, 0.875, 0.625, 0.8789, 0.625, 0.8785, 0.625, 0.875, 0.375, 0.875, 0.375, 0.9069, 0.0, 0.0, 0.0, 0.0, 0.625, 0.875, 0.0, 0.0, 0.0, 0.0, 0.606, 0.8484, 0.0, 0.0, 0.0, 0.0, 0.0, 0.0, 0.0, 0.0, 0.625, 0.25, 0.625, 0.25, 0.625, 0.25, 0.625, 0.25, 0.625, 1.0, 0.625, 1.0, 0.625, 0.875, 0.625, 0.875, 0.125, 0.5, 0.375, 1.0, 0.375, 0.875, 0.25, 0.5, 0.625, 0.0, 0.0, 0.0, 0.0, 0.0, 0.625, 0.875, 0.0, 0.0, 0.0, 0.0, 0.0, 0.0, 0.0, 0.0, 0.625, 0.0, 0.625, 0.0, 0.625, 0.25, 0.625, 0.25, 0.625, 0.875, 0.0, 0.0, 0.0, 0.0, 0.0, 0.0, 0.625, 0.0, 0.625, 0.0, 0.625, 0.0, 0.625, 0.25, 0.625, 0.25, 0.625, 0.25, 0.125, 0.5, 0.125, 0.5, 0.125, 0.75, 0.125, 0.75, 0.125, 0.5, 0.125, 0.5, 0.125, 0.75, 0.125, 0.75, 0.625, 0.25, 0.625, 0.25, 0.375, 0.25, 0.375, 0.25, 0.375, 1.0, 0.375, 1.0, 0.625, 1.0, 0.625, 1.0, 0.625, 0.25, 0.625, 0.25, 0.375, 0.25, 0.375, 0.25, 0.625, 0.0, 0.625, 0.0, 0.625, 0.25, 0.625, 0.25, 0.375, 1.0, 0.375, 1.0, 0.625, 1.0, 0.625, 1.0, 0.625, 0.0, 0.625, 0.0, 0.625, 0.25, 0.625, 0.25, 0.125, 0.5, 0.125, 0.5, 0.125, 0.75, 0.125, 0.75, 0.375, 0.0, 0.375, 0.25, 0.625, 0.25, 0.625, 0.0, 0.125, 0.5, 0.125, 0.5, 0.125, 0.75, 0.125, 0.75, 0.375, 1.0, 0.375, 1.0, 0.625, 1.0, 0.625, 1.0, 0.375, 0.25, 0.375, 0.25, 0.625, 0.25, 0.625, 0.25, 0.625, 0.25, 0.625, 0.25, 0.375, 0.25, 0.375, 0.25, 0.625, 0.25, 0.625, 0.25, 0.625, 0.25, 0.625, 0.25, 0.625, 0.25, 0.625, 0.25, 0.375, 0.25, 0.375, 0.25, 0.125, 0.5, 0.125, 0.5, 0.125, 0.5, 0.125, 0.5, 0.625, 0.25, 0.625, 0.25, 0.625, 0.0, 0.625, 0.0, 0.625, 0.25, 0.625, 0.25, 0.625, 0.25, 0.0, 0.0, 0.625, 0.375, 0.625, 0.25, 0.0, 0.0, 0.0, 0.0, 0.625, 1.0, 0.625, 1.0, 0.625, 1.0, 0.625, 1.0, 0.625, 0.25, 0.625, 0.25, 0.625, 0.0, 0.625, 0.0, 0.625, 0.25, 0.625, 0.25, 0.625, 0.0, 0.625, 0.0, 0.625, 0.25, 0.625, 0.25, 0.625, 0.0, 0.625, 0.0, 0.625, 0.25, 0.625, 0.25, 0.625, 0.25, 0.625, 0.25, 0.875, 0.75, 0.875, 0.75, 0.875, 0.5, 0.875, 0.5, 0.625, 0.25, 0.625, 0.25, 0.625, 0.25, 0.625, 0.25, 0.875, 0.75, 0.875, 0.75, 0.875, 0.5, 0.875, 0.5, 0.625, 1.0, 0.625, 1.0, 0.625, 1.0, 0.625, 1.0, 0.625, 0.25, 0.625, 0.25, 0.625, 0.0, 0.625, 0.0, 0.625, 0.25, 0.625, 0.25, 0.625, 0.25, 0.625, 0.25, 0.625, 0.25, 0.625, 0.25, 0.625, 0.25, 0.625, 0.25, 0.875, 0.75, 0.875, 0.75, 0.875, 0.5, 0.875, 0.5, 0.625, 1.0, 0.625, 1.0, 0.625, 1.0, 0.625, 1.0, 0.625, 1.0, 0.625, 1.0, 0.625, 1.0, 0.625, 1.0, 0.875, 0.75, 0.875, 0.75, 0.875, 0.5, 0.875, 0.5, 0.625, 1.0, 0.625, 1.0, 0.625, 1.0, 0.625, 1.0, 0.625, 0.25, 0.625, 0.25, 0.625, 0.0, 0.625, 0.0, 0.625, 0.25, 0.625, 0.25, 0.625, 0.0, 0.625, 0.0, 0.625, 0.25, 0.625, 0.25, 0.625, 0.0, 0.625, 0.0, 0.625, 0.25, 0.625, 0.25, 0.625, 0.25, 0.625, 0.25, 0.875, 0.75, 0.875, 0.75, 0.875, 0.5, 0.875, 0.5, 0.625, 0.25, 0.625, 0.25, 0.625, 0.25, 0.625, 0.25, 0.625, 0.25, 0.625, 0.25, 0.625, 0.25, 0.625, 0.25, 0.875, 0.75, 0.875, 0.75, 0.875, 0.5, 0.875, 0.5, 0.625, 1.0, 0.625, 1.0, 0.625, 1.0, 0.625, 1.0, 0.625, 0.25, 0.625, 0.25, 0.625, 0.25, 0.625, 0.25, 0.875, 0.75, 0.875, 0.75, 0.875, 0.5, 0.875, 0.5, 0.625, 1.0, 0.625, 1.0, 0.625, 1.0, 0.625, 1.0, 0.625, 0.25, 0.625, 0.25, 0.625, 0.0, 0.625, 0.0, 0.625, 0.25, 0.625, 0.25, 0.625, 0.25, 0.625, 0.25, 0.625, 0.25, 0.625, 0.25, 0.625, 0.25, 0.625, 0.25, 0.875, 0.5, 0.875, 0.5, 0.875, 0.5, 0.875, 0.5, 0.625, 0.25, 0.625, 0.25, 0.625, 0.25, 0.625, 0.25, 0.625, 0.25, 0.625, 0.25, 0.625, 0.0, 0.625, 0.0, 0.875, 0.75, 0.875, 0.75, 0.875, 0.5, 0.875, 0.5, 0.625, 1.0, 0.625, 1.0, 0.625, 1.0, 0.625, 1.0, 0.625, 0.25, 0.625, 0.25, 0.625, 0.0, 0.625, 0.0, 0.0, 0.0, 0.0, 0.0, 0.0, 0.0, 0.0, 0.0, 0.0, 0.0, 0.625, 0.25, 0.875, 0.75, 0.0, 0.0, 0.0, 0.0, 0.625, 0.375, 0.625, 0.375, 0.625, 0.25, 0.625, 0.25, 0.0, 0.0, 0.0, 0.0, 0.0, 0.0, 0.0, 0.0, 0.0, 0.0, 0.625, 0.375, 0.625, 0.375, 0.625, 0.262, 0.625, 0.2628, 0.875, 0.75, 0.875, 0.75, 0.75, 0.75, 0.75, 0.75, 0.625, 0.343, 0.625, 0.343, 0.625, 0.292, 0.625, 0.292, 0.875, 0.5085, 0.875, 0.5069, 0.875, 0.7431, 0.875, 0.7418, 0.8633, 0.75, 0.8633, 0.75, 0.75, 0.75, 0.75, 0.75, 0.625, 0.375, 0.625, 0.375, 0.625, 0.26, 0.625, 0.26, 0.875, 0.5, 0.875, 0.5, 0.875, 0.5089, 0.875, 0.7414, 0.875, 0.75, 0.875, 0.75, 0.625, 0.375, 0.625, 0.375, 0.625, 0.2628, 0.625, 0.25, 0.625, 0.25, 0.875, 0.75, 0.875, 0.75, 0.8633, 0.75, 0.75, 0.75, 0.75, 0.75, 0.625, 0.375, 0.625, 0.375, 0.625, 0.3431, 0.625, 0.292, 0.625, 0.26, 0.625, 0.262, 0.8633, 0.75, 0.865, 0.75, 0.75, 0.75, 0.75, 0.75, 0.75, 0.5103, 0.75, 0.7397, 0.8598, 0.7397, 0.8598, 0.5103, 0.625, 0.375, 0.625, 0.375, 0.625, 0.2652, 0.625, 0.2652, 0.8598, 0.75, 0.8598, 0.75, 0.75, 0.75, 0.75, 0.75, 0.865, 0.75, 0.865, 0.75, 0.75, 0.75, 0.75, 0.75, 0.875, 0.5069, 0.875, 0.5068, 0.875, 0.7432, 0.875, 0.7431, 0.875, 0.5068, 0.875, 0.5068, 0.875, 0.5103, 0.875, 0.5103, 0.875, 0.7397, 0.8598, 0.7397, 0.8598, 0.75, 0.875, 0.5103, 0.875, 0.5, 0.875, 0.5103, 0.8598, 0.7397, 0.875, 0.7397, 0.875, 0.5103, 0.8598, 0.5103, 0.75, 0.7397, 0.75, 0.75, 0.8598, 0.75, 0.8598, 0.7397, 0.8598, 0.5103, 0.8598, 0.5, 0.75, 0.5, 0.75, 0.5103, 0.875, 0.5103, 0.875, 0.5, 0.875, 0.5, 0.875, 0.5103, 0.8598, 0.75, 0.875, 0.7397, 0.875, 0.7397, 0.8598, 0.75, 0.875, 0.5103, 0.875, 0.5103, 0.875, 0.7397, 0.875, 0.7397, 0.875, 0.5069, 0.875, 0.5, 0.875, 0.5, 0.875, 0.5068, 0.875, 0.7432, 0.865, 0.75, 0.865, 0.75, 0.875, 0.7431, 0.8633, 0.75, 0.875, 0.75, 0.8746, 0.75, 0.625, 0.25, 0.625, 0.25, 0.625, 0.2628, 0.875, 0.7418, 0.8633, 0.75, 0.8633, 0.75, 0.875, 0.7414, 0.875, 0.5089, 0.875, 0.5, 0.875, 0.5, 0.875, 0.5085, 0.875, 0.5085, 0.875, 0.5, 0.875, 0.5, 0.875, 0.5069, 0.8633, 0.75, 0.875, 0.7418, 0.875, 0.7431, 0.865, 0.75, 0.875, 0.5089, 0.875, 0.5085, 0.875, 0.7418, 0.875, 0.7414, 0.625, 0.343, 0.625, 0.375, 0.625, 0.375, 0.625, 0.343, 0.625, 0.292, 0.625, 0.26, 0.625, 0.26, 0.625, 0.292, 0.625, 0.292, 0.625, 0.26, 0.625, 0.292, 0.625, 0.343, 0.625, 0.375, 0.625, 0.26, 0.625, 0.292, 0.625, 0.3431, 0.625, 0.375, 0.625, 0.343, 0.625, 0.292, 0.625, 0.3431, 0.625, 0.343, 0.625, 0.292, 0.0, 0.0, 0.625, 0.25, 0.625, 0.25, 0.625, 0.25, 0.0, 0.0, 0.0, 0.0, 0.0, 0.0, 0.625, 0.25, 0.625, 0.375, 0.625, 0.375, 0.625, 0.2652, 0.625, 0.26, 0.875, 0.5103, 0.875, 0.5068, 0.875, 0.5, 0.625, 0.2652, 0.875, 0.5103, 0.875, 0.5103, 0.875, 0.5, 0.875, 0.5, 0.625, 0.2652, 0.625, 0.2652, 0.625, 0.375, 0.625, 0.375, 0.875, 0.5, 0.875, 0.5, 0.875, 0.5068, 0.875, 0.5068, 0.875, 0.7397, 0.875, 0.7432, 0.875, 0.5068, 0.875, 0.5103, 0.8598, 0.75, 0.865, 0.75, 0.875, 0.7432, 0.875, 0.7397, 0.75, 0.75, 0.75, 0.75, 0.865, 0.75, 0.8598, 0.75, 0.625, 0.875, 0.625, 1.0, 0.625, 1.0, 0.625, 0.875, 0.625, 0.25, 0.625, 0.25, 0.625, 0.25, 0.625, 0.25, 0.625, 0.25, 0.0, 0.0, 0.0, 0.0, 0.875, 0.75, 0.875, 0.75, 0.0, 0.0, 0.625, 0.0, 0.625, 0.0, 0.875, 0.75, 0.0, 0.0, 0.0, 0.0, 0.0, 0.0, 0.625, 0.25, 0.625, 0.25, 0.625, 0.25, 0.125, 0.5, 0.25, 0.5, 0.625, 0.25, 0.625, 0.25, 0.625, 0.25, 0.625, 0.25, 0.125, 0.5, 0.125, 0.5, 0.625, 0.25, 0.625, 0.25, 0.375, 0.875, 0.375, 1.0, 0.625, 0.0, 0.0, 0.0, 0.0, 0.0, 0.625, 0.0, 0.625, 0.0, 0.375, 1.0, 0.125, 0.75, 0.0, 0.0, 0.0, 0.0, 0.0, 0.0, 0.0, 0.0, 0.625, 0.25, 0.625, 0.25, 0.625, 0.25, 0.625, 0.25])
_ca = me_cube_002.color_attributes.new('Attribute', 'BYTE_COLOR', 'CORNER')
_ca.data.foreach_set('color', [1.0, 1.0, 1.0, 1.0, 1.0, 1.0, 1.0, 1.0, 1.0, 1.0, 1.0, 1.0, 1.0, 1.0, 1.0, 1.0, 1.0, 1.0, 1.0, 1.0, 1.0, 1.0, 1.0, 1.0, 1.0, 1.0, 1.0, 1.0, 1.0, 1.0, 1.0, 1.0, 1.0, 1.0, 1.0, 1.0, 1.0, 1.0, 1.0, 1.0, 1.0, 1.0, 1.0, 1.0, 1.0, 1.0, 1.0, 1.0, 1.0, 1.0, 1.0, 1.0, 1.0, 1.0, 1.0, 1.0, 1.0, 1.0, 1.0, 1.0, 1.0, 1.0, 1.0, 1.0, 1.0, 1.0, 1.0, 1.0, 1.0, 1.0, 1.0, 1.0, 1.0, 1.0, 1.0, 1.0, 1.0, 1.0, 1.0, 1.0, 1.0, 1.0, 1.0, 1.0, 1.0, 1.0, 1.0, 1.0, 1.0, 1.0, 1.0, 1.0, 1.0, 1.0, 1.0, 1.0, 1.0, 1.0, 1.0, 1.0, 1.0, 1.0, 1.0, 1.0, 1.0, 1.0, 1.0, 1.0, 1.0, 1.0, 1.0, 1.0, 1.0, 1.0, 1.0, 1.0, 1.0, 1.0, 1.0, 1.0, 1.0, 1.0, 1.0, 1.0, 1.0, 1.0, 1.0, 1.0, 1.0, 1.0, 1.0, 1.0, 1.0, 1.0, 1.0, 1.0, 1.0, 1.0, 1.0, 1.0, 1.0, 1.0, 1.0, 1.0, 1.0, 1.0, 1.0, 1.0, 1.0, 1.0, 1.0, 1.0, 1.0, 1.0, 1.0, 1.0, 1.0, 1.0, 1.0, 1.0, 1.0, 1.0, 1.0, 1.0, 1.0, 1.0, 1.0, 1.0, 1.0, 1.0, 1.0, 1.0, 1.0, 1.0, 1.0, 1.0, 1.0, 1.0, 1.0, 1.0, 1.0, 1.0, 1.0, 1.0, 1.0, 1.0, 1.0, 1.0, 1.0, 1.0, 1.0, 1.0, 1.0, 1.0, 1.0, 1.0, 1.0, 1.0, 1.0, 1.0, 1.0, 1.0, 1.0, 1.0, 1.0, 1.0, 1.0, 1.0, 1.0, 1.0, 1.0, 1.0, 1.0, 1.0, 1.0, 1.0, 1.0, 1.0, 1.0, 1.0, 1.0, 1.0, 1.0, 1.0, 1.0, 1.0, 1.0, 1.0, 1.0, 1.0, 1.0, 1.0, 1.0, 1.0, 1.0, 1.0, 1.0, 1.0, 1.0, 1.0, 1.0, 1.0, 1.0, 1.0, 1.0, 1.0, 1.0, 1.0, 1.0, 1.0, 1.0, 1.0, 1.0, 1.0, 1.0, 1.0, 1.0, 1.0, 1.0, 1.0, 1.0, 1.0, 1.0, 1.0, 1.0, 1.0, 1.0, 1.0, 1.0, 1.0, 1.0, 1.0, 1.0, 1.0, 1.0, 1.0, 1.0, 1.0, 1.0, 1.0, 1.0, 1.0, 1.0, 1.0, 1.0, 1.0, 1.0, 1.0, 1.0, 1.0, 1.0, 1.0, 1.0, 1.0, 1.0, 1.0, 1.0, 1.0, 1.0, 1.0, 1.0, 1.0, 1.0, 1.0, 1.0, 1.0, 1.0, 1.0, 1.0, 1.0, 1.0, 1.0, 1.0, 1.0, 1.0, 1.0, 1.0, 1.0, 1.0, 1.0, 1.0, 1.0, 1.0, 1.0, 1.0, 1.0, 1.0, 1.0, 1.0, 1.0, 1.0, 1.0, 1.0, 1.0, 1.0, 1.0, 1.0, 1.0, 1.0, 1.0, 1.0, 1.0, 1.0, 1.0, 1.0, 1.0, 1.0, 1.0, 1.0, 1.0, 1.0, 1.0, 1.0, 1.0, 1.0, 1.0, 1.0, 1.0, 1.0, 1.0, 1.0, 1.0, 1.0, 1.0, 1.0, 1.0, 1.0, 1.0, 1.0, 1.0, 1.0, 1.0, 1.0, 1.0, 1.0, 1.0, 1.0, 1.0, 1.0, 1.0, 1.0, 1.0, 1.0, 1.0, 1.0, 1.0, 1.0, 1.0, 1.0, 1.0, 1.0, 1.0, 1.0, 1.0, 1.0, 1.0, 1.0, 1.0, 1.0, 1.0, 1.0, 1.0, 1.0, 1.0, 1.0, 1.0, 1.0, 1.0, 1.0, 1.0, 1.0, 1.0, 1.0, 1.0, 1.0, 1.0, 1.0, 1.0, 1.0, 1.0, 1.0, 1.0, 1.0, 1.0, 1.0, 1.0, 1.0, 1.0, 1.0, 1.0, 1.0, 1.0, 1.0, 1.0, 1.0, 1.0, 1.0, 1.0, 1.0, 1.0, 1.0, 1.0, 1.0, 1.0, 1.0, 1.0, 1.0, 1.0, 1.0, 1.0, 1.0, 1.0, 1.0, 1.0, 1.0, 1.0, 1.0, 1.0, 1.0, 1.0, 1.0, 1.0, 1.0, 1.0, 1.0, 1.0, 1.0, 1.0, 1.0, 1.0, 1.0, 1.0, 1.0, 1.0, 1.0, 1.0, 1.0, 1.0, 1.0, 1.0, 1.0, 1.0, 1.0, 1.0, 1.0, 1.0, 1.0, 1.0, 1.0, 1.0, 1.0, 1.0, 1.0, 1.0, 1.0, 1.0, 1.0, 1.0, 1.0, 1.0, 1.0, 1.0, 1.0, 1.0, 1.0, 1.0, 1.0, 1.0, 1.0, 1.0, 1.0, 1.0, 1.0, 1.0, 1.0, 1.0, 1.0, 1.0, 1.0, 1.0, 1.0, 1.0, 1.0, 1.0, 1.0, 1.0, 1.0, 1.0, 1.0, 1.0, 1.0, 1.0, 1.0, 1.0, 1.0, 1.0, 1.0, 1.0, 1.0, 1.0, 1.0, 1.0, 1.0, 1.0, 1.0, 1.0, 1.0, 1.0, 1.0, 1.0, 1.0, 1.0, 1.0, 1.0, 1.0, 1.0, 1.0, 1.0, 1.0, 1.0, 1.0, 1.0, 1.0, 1.0, 1.0, 1.0, 1.0, 1.0, 1.0, 1.0, 1.0, 1.0, 1.0, 1.0, 1.0, 1.0, 1.0, 1.0, 1.0, 1.0, 1.0, 1.0, 1.0, 1.0, 1.0, 1.0, 1.0, 1.0, 1.0, 1.0, 1.0, 1.0, 1.0, 1.0, 1.0, 1.0, 1.0, 1.0, 1.0, 1.0, 1.0, 1.0, 1.0, 1.0, 1.0, 1.0, 1.0, 1.0, 1.0, 1.0, 1.0, 1.0, 1.0, 1.0, 1.0, 1.0, 1.0, 1.0, 1.0, 1.0, 1.0, 1.0, 1.0, 1.0, 1.0, 1.0, 1.0, 1.0, 1.0, 1.0, 1.0, 1.0, 1.0, 1.0, 1.0, 1.0, 1.0, 1.0, 1.0, 1.0, 1.0, 1.0, 1.0, 1.0, 1.0, 1.0, 1.0, 1.0, 1.0, 1.0, 1.0, 1.0, 1.0, 1.0, 1.0, 1.0, 1.0, 1.0, 1.0, 1.0, 1.0, 1.0, 1.0, 1.0, 1.0, 1.0, 1.0, 1.0, 1.0, 1.0, 1.0, 1.0, 1.0, 1.0, 1.0, 1.0, 1.0, 1.0, 1.0, 1.0, 1.0, 1.0, 1.0, 1.0, 1.0, 1.0, 1.0, 1.0, 1.0, 1.0, 1.0, 1.0, 1.0, 1.0, 1.0, 1.0, 1.0, 1.0, 1.0, 1.0, 1.0, 1.0, 1.0, 1.0, 1.0, 1.0, 1.0, 1.0, 1.0, 1.0, 1.0, 1.0, 1.0, 1.0, 1.0, 1.0, 1.0, 1.0, 1.0, 1.0, 1.0, 1.0, 1.0, 1.0, 1.0, 1.0, 1.0, 1.0, 1.0, 1.0, 1.0, 1.0, 1.0, 1.0, 1.0, 1.0, 1.0, 1.0, 1.0, 1.0, 1.0, 1.0, 1.0, 1.0, 1.0, 1.0, 1.0, 1.0, 1.0, 1.0, 1.0, 1.0, 1.0, 1.0, 1.0, 1.0, 1.0, 1.0, 1.0, 1.0, 1.0, 1.0, 1.0, 1.0, 1.0, 1.0, 1.0, 1.0, 1.0, 1.0, 1.0, 1.0, 1.0, 1.0, 1.0, 1.0, 1.0, 1.0, 1.0, 1.0, 1.0, 1.0, 1.0, 1.0, 1.0, 1.0, 1.0, 1.0, 1.0, 1.0, 1.0, 1.0, 1.0, 1.0, 1.0, 1.0, 1.0, 1.0, 1.0, 1.0, 1.0, 1.0, 1.0, 1.0, 1.0, 1.0, 1.0, 1.0, 1.0, 1.0, 1.0, 1.0, 1.0, 1.0, 1.0, 1.0, 1.0, 1.0, 1.0, 1.0, 1.0, 1.0, 1.0, 1.0, 1.0, 1.0, 1.0, 1.0, 1.0, 1.0, 1.0, 1.0, 1.0, 1.0, 1.0, 1.0, 1.0, 1.0, 1.0, 1.0, 1.0, 1.0, 1.0, 1.0, 1.0, 1.0, 1.0, 1.0, 1.0, 1.0, 1.0, 1.0, 1.0, 1.0, 1.0, 1.0, 1.0, 1.0, 1.0, 1.0, 1.0, 1.0, 1.0, 1.0, 1.0, 1.0, 1.0, 1.0, 1.0, 1.0, 1.0, 1.0, 1.0, 1.0, 1.0, 1.0, 1.0, 1.0, 1.0, 1.0, 1.0, 1.0, 1.0, 1.0, 1.0, 1.0, 1.0, 1.0, 1.0, 1.0, 1.0, 1.0, 1.0, 1.0, 1.0, 1.0, 1.0, 1.0, 1.0, 1.0, 1.0, 1.0, 1.0, 1.0, 1.0, 1.0, 1.0, 1.0, 1.0, 1.0, 1.0, 1.0, 1.0, 1.0, 1.0, 1.0, 1.0, 1.0, 1.0, 1.0, 1.0, 1.0, 1.0, 1.0, 1.0, 1.0, 1.0, 1.0, 1.0, 1.0, 1.0, 1.0, 1.0, 1.0, 1.0, 1.0, 1.0, 1.0, 1.0, 1.0, 1.0, 1.0, 1.0, 1.0, 1.0, 1.0, 1.0, 1.0, 1.0, 1.0, 1.0, 1.0, 1.0, 1.0, 1.0, 1.0, 1.0, 1.0, 1.0, 1.0, 1.0, 1.0, 1.0, 1.0, 1.0, 1.0, 1.0, 1.0, 1.0, 1.0, 1.0, 1.0, 1.0, 1.0, 1.0, 1.0, 1.0, 1.0, 1.0, 1.0, 1.0, 1.0, 1.0, 1.0, 1.0, 1.0, 1.0, 1.0, 1.0, 1.0, 1.0, 1.0, 1.0, 1.0, 1.0, 1.0, 1.0, 1.0, 1.0, 1.0, 1.0, 1.0, 1.0, 1.0, 1.0, 1.0, 1.0, 1.0, 1.0, 1.0, 1.0, 1.0, 1.0, 1.0, 1.0, 1.0, 1.0, 1.0, 1.0, 1.0, 1.0, 1.0, 1.0, 1.0, 1.0, 1.0, 1.0, 1.0, 1.0, 1.0, 1.0, 1.0, 1.0, 1.0, 1.0, 1.0, 1.0, 1.0, 1.0, 1.0, 1.0, 1.0, 1.0, 1.0, 1.0, 1.0, 1.0, 1.0, 1.0, 1.0, 1.0, 1.0, 1.0, 1.0, 1.0, 1.0, 1.0, 1.0, 1.0, 1.0, 1.0, 1.0, 1.0, 1.0, 1.0, 1.0, 1.0, 1.0, 1.0, 1.0, 1.0, 1.0, 1.0, 1.0, 1.0, 1.0, 1.0, 1.0, 1.0, 1.0, 1.0, 1.0, 1.0, 1.0, 1.0, 1.0, 1.0, 1.0, 1.0, 1.0, 1.0, 1.0, 1.0, 1.0, 1.0, 1.0, 1.0, 1.0, 1.0, 1.0, 1.0, 1.0, 1.0, 1.0, 1.0, 1.0, 1.0, 1.0, 1.0, 1.0, 1.0, 1.0, 1.0, 1.0, 1.0, 1.0, 1.0, 1.0, 1.0, 1.0, 1.0, 1.0, 1.0, 1.0, 1.0, 1.0, 1.0, 1.0, 1.0, 1.0, 1.0, 1.0, 1.0, 1.0, 1.0, 1.0, 1.0, 1.0, 1.0, 1.0, 1.0, 1.0, 1.0, 1.0, 1.0, 1.0, 1.0, 1.0, 1.0, 1.0, 1.0, 1.0, 1.0, 1.0, 1.0, 1.0, 1.0, 1.0, 1.0, 1.0, 1.0, 1.0, 1.0, 1.0, 1.0, 1.0, 1.0, 1.0, 1.0, 1.0, 1.0, 1.0, 1.0, 1.0, 1.0, 1.0, 1.0, 1.0, 1.0, 1.0, 1.0, 1.0, 1.0, 1.0, 1.0, 1.0, 1.0, 1.0, 1.0, 1.0, 1.0, 1.0, 1.0, 1.0, 1.0, 1.0, 1.0, 1.0, 1.0, 1.0, 1.0, 1.0, 1.0, 1.0, 1.0, 1.0, 1.0, 1.0, 1.0, 1.0, 1.0, 1.0, 1.0, 1.0, 1.0, 1.0, 1.0, 1.0, 1.0, 1.0, 1.0, 1.0, 1.0, 1.0, 1.0, 1.0, 1.0, 1.0, 1.0, 1.0, 1.0, 1.0, 1.0, 1.0, 1.0, 1.0, 1.0, 1.0, 1.0, 1.0, 1.0, 1.0, 1.0, 1.0, 1.0, 1.0, 1.0, 1.0, 1.0, 1.0, 1.0, 1.0, 1.0, 1.0, 1.0, 1.0, 1.0, 1.0, 1.0, 1.0, 1.0, 1.0, 1.0, 1.0, 1.0, 1.0, 1.0, 1.0, 1.0, 1.0, 1.0, 1.0, 1.0, 1.0, 1.0, 1.0, 1.0, 1.0, 1.0, 1.0, 1.0, 1.0, 1.0, 1.0, 1.0, 1.0, 1.0, 1.0, 1.0, 1.0, 1.0, 1.0, 1.0, 1.0, 1.0, 1.0, 1.0, 1.0, 1.0, 1.0, 1.0, 1.0, 1.0, 1.0, 1.0, 1.0, 1.0, 1.0, 1.0, 1.0, 1.0, 1.0, 1.0, 1.0, 1.0, 1.0, 1.0, 1.0, 1.0, 1.0, 1.0, 1.0, 1.0, 1.0, 1.0, 1.0, 1.0, 1.0, 1.0, 1.0, 1.0, 1.0, 1.0, 1.0, 1.0, 1.0, 1.0, 1.0, 1.0, 1.0, 1.0, 1.0, 1.0, 1.0, 1.0, 1.0, 1.0, 1.0, 1.0, 1.0, 1.0, 1.0, 1.0, 1.0, 1.0, 1.0, 1.0, 1.0, 1.0, 1.0, 1.0, 1.0, 1.0, 1.0, 1.0, 1.0, 1.0, 1.0, 1.0, 1.0, 1.0, 1.0, 1.0, 1.0, 1.0, 1.0, 1.0, 1.0, 1.0, 1.0, 1.0, 1.0, 1.0, 1.0, 1.0, 1.0, 1.0, 1.0, 1.0, 1.0, 1.0, 1.0, 1.0, 1.0, 1.0, 1.0, 1.0, 1.0, 1.0, 1.0, 1.0, 1.0, 1.0, 1.0, 1.0, 1.0, 1.0, 1.0, 1.0, 1.0, 1.0, 1.0, 1.0, 1.0, 1.0, 1.0, 1.0, 1.0, 1.0, 1.0, 1.0, 1.0, 1.0, 1.0, 1.0, 1.0, 1.0, 1.0, 1.0, 1.0, 1.0, 1.0, 1.0, 1.0, 1.0, 1.0, 1.0, 1.0, 1.0, 1.0, 1.0, 1.0, 1.0, 1.0, 1.0, 1.0, 1.0, 1.0, 1.0, 1.0, 1.0, 1.0, 1.0, 1.0, 1.0, 1.0, 1.0, 1.0, 1.0, 1.0, 1.0, 1.0, 1.0, 1.0, 1.0, 1.0, 1.0, 1.0, 1.0, 1.0, 1.0, 1.0, 1.0, 1.0, 1.0, 1.0, 1.0, 1.0, 1.0, 1.0, 1.0, 1.0, 1.0, 1.0, 1.0, 1.0, 1.0, 1.0, 1.0, 1.0, 1.0, 1.0, 1.0, 1.0, 1.0, 1.0, 1.0, 1.0, 1.0, 1.0, 1.0, 1.0, 1.0, 1.0, 1.0, 1.0, 1.0, 1.0, 1.0, 1.0, 1.0, 1.0, 1.0, 1.0, 1.0, 1.0, 1.0, 1.0, 1.0, 1.0, 1.0, 1.0, 1.0, 1.0, 1.0, 1.0, 1.0, 1.0, 1.0, 1.0, 1.0, 1.0, 1.0, 1.0, 1.0, 1.0, 1.0, 1.0, 1.0, 1.0, 1.0, 1.0, 1.0, 1.0, 1.0, 1.0, 1.0, 1.0, 1.0, 1.0, 1.0, 1.0, 1.0, 1.0, 1.0, 1.0, 1.0, 1.0, 1.0, 1.0, 1.0, 1.0, 1.0, 1.0, 1.0, 1.0, 1.0, 1.0, 1.0, 1.0, 1.0, 1.0, 1.0, 1.0, 1.0, 1.0, 1.0, 1.0, 1.0, 1.0, 1.0, 1.0, 1.0, 1.0, 1.0, 1.0, 1.0, 1.0, 1.0, 1.0, 1.0, 1.0, 1.0, 1.0, 1.0, 1.0, 1.0, 1.0, 1.0, 1.0, 1.0, 1.0, 1.0, 1.0, 1.0, 1.0, 1.0, 1.0, 1.0, 1.0, 1.0, 1.0, 1.0, 1.0, 1.0, 1.0, 1.0, 1.0, 1.0, 1.0, 1.0, 1.0, 1.0, 1.0, 1.0, 1.0, 1.0, 1.0, 1.0, 1.0, 1.0, 1.0, 1.0, 1.0, 1.0, 1.0, 1.0, 1.0, 1.0, 1.0, 1.0, 1.0, 1.0, 1.0, 1.0, 1.0, 1.0, 1.0, 1.0, 1.0, 1.0, 1.0, 1.0, 1.0, 1.0, 1.0, 1.0, 1.0, 1.0, 1.0, 1.0, 1.0, 1.0, 1.0, 1.0, 1.0, 1.0, 1.0, 1.0, 1.0, 1.0, 1.0, 1.0, 1.0, 1.0, 1.0, 1.0, 1.0, 1.0, 1.0, 1.0, 1.0, 1.0, 1.0, 1.0, 1.0, 1.0, 1.0, 1.0, 1.0, 1.0, 1.0, 1.0, 1.0, 1.0, 1.0, 1.0, 1.0, 1.0, 1.0, 1.0, 1.0, 1.0, 1.0, 1.0, 1.0, 1.0, 1.0, 1.0, 1.0, 1.0, 1.0, 1.0, 1.0, 1.0, 1.0, 1.0, 1.0, 1.0, 1.0, 1.0, 1.0, 1.0, 1.0, 1.0, 1.0, 1.0, 1.0, 1.0, 1.0, 1.0, 1.0, 1.0, 1.0, 1.0, 1.0, 1.0, 1.0, 1.0, 1.0, 1.0, 1.0, 1.0, 1.0, 1.0, 1.0, 1.0, 1.0, 1.0, 1.0, 1.0, 1.0, 1.0, 1.0, 1.0, 1.0, 1.0, 1.0, 1.0, 1.0, 1.0, 1.0, 1.0, 1.0, 1.0, 1.0, 1.0, 1.0, 1.0, 1.0, 1.0, 1.0, 1.0, 1.0, 1.0, 1.0, 1.0, 1.0, 1.0, 1.0, 1.0, 1.0, 1.0, 1.0, 1.0, 1.0, 1.0, 1.0, 1.0, 1.0, 1.0, 1.0, 1.0, 1.0, 1.0, 1.0, 1.0, 1.0, 1.0, 1.0, 1.0, 1.0, 1.0, 1.0, 1.0, 1.0, 1.0, 1.0, 1.0, 1.0, 1.0, 1.0, 1.0, 1.0, 1.0, 1.0, 1.0, 1.0, 1.0, 1.0, 1.0, 1.0, 1.0, 1.0, 1.0, 1.0, 1.0, 1.0, 1.0, 1.0, 1.0, 1.0, 1.0, 1.0, 1.0, 1.0, 1.0, 1.0, 1.0, 1.0, 1.0, 1.0, 1.0, 1.0, 1.0, 1.0, 1.0, 1.0, 1.0, 1.0, 1.0, 1.0, 1.0, 1.0, 1.0, 1.0, 1.0, 1.0, 1.0, 1.0, 1.0, 1.0, 1.0, 1.0, 1.0, 1.0, 1.0, 1.0, 1.0, 1.0, 1.0, 1.0, 1.0, 1.0, 1.0, 1.0, 1.0, 1.0, 1.0, 1.0, 1.0, 1.0, 1.0, 1.0, 1.0, 1.0, 1.0, 1.0, 1.0, 1.0, 1.0, 1.0, 1.0, 1.0, 1.0, 1.0, 1.0, 1.0, 1.0, 1.0, 1.0, 1.0, 1.0, 1.0, 1.0, 1.0, 1.0, 1.0, 1.0, 1.0, 1.0, 1.0, 1.0, 1.0, 1.0, 1.0, 1.0, 1.0, 1.0, 1.0, 1.0, 1.0, 1.0, 1.0, 1.0, 1.0, 1.0, 1.0, 1.0, 1.0, 1.0, 1.0, 1.0, 1.0, 1.0, 1.0, 1.0, 1.0, 1.0, 1.0, 1.0, 1.0, 1.0, 1.0, 1.0, 1.0, 1.0, 1.0, 1.0, 1.0, 1.0, 1.0, 1.0, 1.0, 1.0, 1.0, 1.0, 1.0, 1.0, 1.0, 1.0, 1.0, 1.0, 1.0, 1.0, 1.0, 1.0, 1.0, 1.0, 1.0, 1.0, 1.0, 1.0, 1.0, 1.0, 1.0, 1.0, 1.0, 1.0, 1.0, 1.0, 1.0, 1.0, 1.0, 1.0, 1.0, 1.0, 1.0, 1.0, 1.0, 1.0, 1.0, 1.0, 1.0, 1.0, 1.0, 1.0, 1.0, 1.0, 1.0, 1.0, 1.0, 1.0, 1.0, 1.0, 1.0, 1.0, 1.0, 1.0, 1.0, 1.0, 1.0, 1.0, 1.0, 1.0, 1.0, 1.0, 1.0, 1.0, 1.0, 1.0, 1.0, 1.0, 1.0, 1.0, 1.0, 1.0, 1.0, 1.0, 1.0, 1.0, 1.0, 1.0, 1.0, 1.0, 1.0, 1.0, 1.0, 1.0, 1.0, 1.0, 1.0, 1.0, 1.0, 1.0, 1.0, 1.0, 1.0, 1.0, 1.0, 1.0, 1.0, 1.0, 1.0, 1.0, 1.0, 1.0, 1.0, 1.0, 1.0, 1.0, 1.0, 1.0, 1.0, 1.0, 1.0, 1.0, 1.0, 1.0, 1.0, 1.0, 1.0, 1.0, 1.0, 1.0, 1.0, 1.0, 1.0, 1.0, 1.0, 1.0, 1.0, 1.0, 1.0, 1.0, 1.0, 1.0, 1.0, 1.0, 1.0, 1.0, 1.0, 1.0, 1.0, 1.0, 1.0, 1.0, 1.0, 1.0, 1.0, 1.0, 1.0, 1.0, 1.0, 1.0, 1.0, 1.0, 1.0, 1.0, 1.0, 1.0, 1.0, 1.0, 1.0, 1.0, 1.0, 1.0, 1.0, 1.0, 1.0, 1.0, 1.0, 1.0, 1.0, 1.0, 1.0, 1.0, 1.0, 1.0, 1.0, 1.0, 1.0, 1.0, 1.0, 1.0, 1.0, 1.0, 1.0, 1.0, 1.0, 1.0, 1.0, 1.0, 1.0, 1.0, 1.0, 1.0, 1.0, 1.0, 1.0, 1.0, 1.0, 1.0, 1.0, 1.0, 1.0, 1.0, 1.0, 1.0, 1.0, 1.0, 1.0, 1.0, 1.0, 1.0, 1.0, 1.0, 1.0, 1.0, 1.0, 1.0, 1.0, 1.0, 1.0, 1.0, 1.0, 1.0, 1.0, 1.0, 1.0, 1.0, 1.0, 1.0, 1.0, 1.0, 1.0, 1.0, 1.0, 1.0, 1.0, 1.0, 1.0, 1.0, 1.0, 1.0, 1.0, 1.0, 1.0, 1.0, 1.0, 1.0, 1.0, 1.0, 1.0, 1.0, 1.0, 1.0, 1.0, 1.0, 1.0, 1.0, 1.0, 1.0, 1.0, 1.0, 1.0, 1.0, 1.0, 1.0, 1.0, 1.0, 1.0, 1.0, 1.0, 1.0, 1.0, 1.0, 1.0, 1.0, 1.0, 1.0, 1.0, 1.0, 1.0, 1.0, 1.0, 1.0, 1.0, 1.0, 1.0, 1.0, 1.0, 1.0, 1.0, 1.0, 1.0, 1.0, 1.0, 1.0, 1.0, 1.0, 1.0, 1.0, 1.0, 1.0, 1.0, 1.0, 1.0, 1.0, 1.0, 1.0, 1.0, 1.0, 1.0, 1.0, 1.0, 1.0, 1.0, 1.0, 1.0, 1.0, 1.0, 1.0, 1.0, 1.0, 1.0, 1.0, 1.0, 1.0, 1.0, 1.0, 1.0, 1.0, 1.0, 1.0, 1.0, 1.0, 1.0, 1.0, 1.0, 1.0, 1.0, 1.0, 1.0, 1.0, 1.0, 1.0, 1.0, 1.0, 1.0, 1.0, 1.0, 1.0, 1.0, 1.0, 1.0, 1.0, 1.0, 1.0, 1.0, 1.0, 1.0, 1.0, 1.0, 1.0, 1.0, 1.0, 1.0, 1.0, 1.0, 1.0, 1.0, 1.0, 1.0, 1.0, 1.0, 1.0, 1.0, 1.0, 1.0, 1.0, 1.0, 1.0, 1.0, 1.0, 1.0, 1.0, 1.0, 1.0, 1.0, 1.0, 1.0, 1.0, 1.0, 1.0, 1.0, 1.0, 1.0, 1.0, 1.0, 1.0, 1.0, 1.0, 1.0, 1.0, 1.0, 1.0, 1.0, 1.0, 1.0, 1.0, 1.0, 1.0, 1.0, 1.0, 1.0, 1.0, 1.0, 1.0, 1.0, 1.0, 1.0, 1.0, 1.0, 1.0, 1.0, 1.0, 1.0, 1.0, 1.0, 1.0, 1.0, 1.0, 1.0, 1.0, 1.0, 1.0, 1.0, 1.0, 1.0, 1.0, 1.0, 1.0, 1.0, 1.0, 1.0, 1.0, 1.0, 1.0, 1.0, 1.0, 1.0, 1.0, 1.0, 1.0, 1.0, 1.0, 1.0, 1.0, 1.0, 1.0, 1.0, 1.0, 1.0, 1.0, 1.0, 1.0, 1.0, 1.0, 1.0, 1.0, 1.0, 1.0, 1.0, 1.0, 1.0, 1.0, 1.0, 1.0, 1.0, 1.0, 1.0, 1.0, 1.0, 1.0, 1.0, 1.0, 1.0, 1.0, 1.0, 1.0, 1.0, 1.0, 1.0, 1.0, 1.0, 1.0, 1.0, 1.0, 1.0, 1.0, 1.0, 1.0, 1.0, 1.0, 1.0, 1.0, 1.0, 1.0, 1.0, 1.0, 1.0, 1.0, 1.0, 1.0, 1.0, 1.0, 1.0, 1.0, 1.0, 1.0, 1.0, 1.0, 1.0, 1.0, 1.0, 1.0, 1.0, 1.0, 1.0, 1.0, 1.0, 1.0, 1.0, 1.0, 1.0, 1.0, 1.0, 1.0, 1.0, 1.0, 1.0, 1.0, 1.0, 1.0, 1.0, 1.0, 1.0, 1.0, 1.0, 1.0, 1.0, 1.0, 1.0, 1.0, 1.0, 1.0, 1.0, 1.0, 1.0, 1.0, 1.0, 1.0, 1.0, 1.0, 1.0, 1.0, 1.0, 1.0, 1.0, 1.0, 1.0, 1.0, 1.0, 1.0, 1.0, 1.0, 1.0, 1.0, 1.0, 1.0, 1.0, 1.0, 1.0, 1.0, 1.0, 1.0, 1.0, 1.0, 1.0, 1.0, 1.0, 1.0, 1.0, 1.0, 1.0, 1.0, 1.0, 1.0, 1.0, 1.0, 1.0, 1.0, 1.0, 1.0, 1.0, 1.0, 1.0, 1.0, 1.0, 1.0, 1.0, 1.0, 1.0, 1.0, 1.0, 1.0, 1.0, 1.0, 1.0, 1.0, 1.0, 1.0, 1.0, 1.0, 1.0, 1.0, 1.0, 1.0, 1.0, 1.0, 1.0, 1.0, 1.0, 1.0, 1.0, 1.0, 1.0, 1.0, 1.0, 1.0, 1.0, 1.0, 1.0, 1.0, 1.0, 1.0, 1.0, 1.0, 1.0, 1.0, 1.0, 1.0, 1.0, 1.0, 1.0, 1.0, 1.0, 1.0, 1.0, 1.0, 1.0, 1.0, 1.0, 1.0, 1.0, 1.0, 1.0, 1.0, 1.0, 1.0, 1.0, 1.0, 1.0, 1.0, 1.0, 1.0, 1.0, 1.0, 1.0, 1.0, 1.0, 1.0, 1.0, 1.0, 1.0, 1.0, 1.0, 1.0, 1.0, 1.0, 1.0, 1.0, 1.0, 1.0, 1.0, 1.0, 1.0, 1.0, 1.0, 1.0, 1.0, 1.0, 1.0, 1.0, 1.0, 1.0, 1.0, 1.0, 1.0, 1.0, 1.0, 1.0, 1.0, 1.0, 1.0, 1.0, 1.0, 1.0, 1.0, 1.0, 1.0, 1.0, 1.0, 1.0, 1.0, 1.0, 1.0, 1.0, 1.0, 1.0, 1.0, 1.0, 1.0, 1.0, 1.0, 1.0, 1.0, 1.0, 1.0, 1.0, 1.0, 1.0, 1.0, 1.0, 1.0, 1.0, 1.0, 1.0, 1.0, 1.0, 1.0, 1.0, 1.0, 1.0, 1.0, 1.0, 1.0, 1.0, 1.0, 1.0, 1.0, 1.0, 1.0, 1.0, 1.0, 1.0, 1.0, 1.0, 1.0, 1.0, 1.0, 1.0, 1.0, 1.0, 1.0, 1.0, 1.0, 1.0, 1.0, 1.0, 1.0, 1.0, 1.0, 1.0, 1.0, 1.0, 1.0, 1.0, 1.0, 1.0, 1.0, 1.0, 1.0, 1.0, 1.0, 1.0, 1.0, 1.0, 1.0, 1.0, 1.0, 1.0, 1.0, 1.0, 1.0, 1.0, 1.0, 1.0, 1.0, 1.0, 1.0, 1.0, 1.0, 1.0, 1.0, 1.0, 1.0, 1.0, 1.0, 1.0, 1.0, 1.0, 1.0, 1.0, 1.0, 1.0, 1.0, 1.0, 1.0, 1.0, 1.0, 1.0, 1.0, 1.0, 1.0, 1.0, 1.0, 1.0, 1.0, 1.0, 1.0, 1.0, 1.0, 1.0, 1.0, 1.0, 1.0, 1.0, 1.0, 1.0, 1.0, 1.0, 1.0, 1.0, 1.0, 1.0, 1.0, 1.0, 1.0, 1.0, 1.0, 1.0, 1.0, 1.0, 1.0, 1.0, 1.0, 1.0, 1.0, 1.0, 1.0, 1.0, 1.0, 1.0, 1.0, 1.0, 1.0, 1.0, 1.0, 1.0, 1.0, 1.0, 1.0, 1.0, 1.0, 1.0, 1.0, 1.0, 1.0, 1.0, 1.0, 1.0, 1.0, 1.0, 1.0, 1.0, 1.0, 1.0, 1.0, 1.0, 1.0, 1.0, 1.0, 1.0, 1.0, 1.0, 1.0, 1.0, 1.0, 1.0, 1.0, 1.0, 1.0, 1.0, 1.0, 1.0, 1.0, 1.0, 1.0, 1.0, 1.0, 1.0, 1.0, 1.0, 1.0, 1.0, 1.0, 1.0, 1.0, 1.0, 1.0, 1.0, 1.0, 1.0, 1.0, 1.0, 1.0, 1.0, 1.0, 1.0, 1.0, 1.0, 1.0, 1.0, 1.0, 1.0, 1.0, 1.0, 1.0, 1.0, 1.0, 1.0, 1.0, 1.0, 1.0, 1.0, 1.0, 1.0, 1.0, 1.0, 1.0, 1.0, 1.0, 1.0, 1.0, 1.0, 1.0, 1.0, 1.0, 1.0, 1.0, 1.0, 1.0, 1.0, 1.0, 1.0, 1.0, 1.0, 1.0, 1.0, 1.0, 1.0, 1.0, 1.0, 1.0, 1.0, 1.0, 1.0, 1.0, 1.0, 1.0, 1.0, 1.0, 1.0, 1.0, 1.0, 1.0, 1.0, 1.0, 1.0, 1.0, 1.0, 1.0, 1.0, 1.0, 1.0, 1.0, 1.0, 1.0, 1.0, 1.0, 1.0, 1.0, 1.0, 1.0, 1.0, 1.0, 1.0, 1.0, 1.0, 1.0, 1.0, 1.0, 1.0, 1.0, 1.0, 1.0, 1.0, 1.0, 1.0, 1.0, 1.0, 1.0, 1.0, 1.0, 1.0, 1.0, 1.0, 1.0, 1.0, 1.0, 1.0, 1.0, 1.0, 1.0, 1.0, 1.0, 1.0, 1.0, 1.0, 1.0, 1.0, 1.0, 1.0, 1.0, 1.0, 1.0, 1.0, 1.0, 1.0, 1.0, 1.0, 1.0, 1.0, 1.0, 1.0, 1.0, 1.0, 1.0, 1.0, 1.0, 1.0, 1.0, 1.0, 1.0, 1.0, 1.0, 1.0, 1.0, 1.0, 1.0, 1.0, 1.0, 1.0, 1.0, 1.0, 1.0, 1.0, 1.0, 1.0, 1.0, 1.0, 1.0, 1.0, 1.0, 1.0, 1.0, 1.0, 1.0, 1.0, 1.0, 1.0, 1.0, 1.0, 1.0, 1.0, 1.0, 1.0, 1.0, 1.0, 1.0, 1.0, 1.0, 1.0, 1.0, 1.0, 1.0, 1.0, 1.0, 1.0, 1.0, 1.0, 1.0, 1.0, 1.0, 1.0, 1.0, 1.0, 1.0, 1.0, 1.0, 1.0, 1.0, 1.0, 1.0, 1.0, 1.0, 1.0, 1.0, 1.0, 1.0, 1.0, 1.0, 1.0, 1.0, 1.0, 1.0, 1.0, 1.0, 1.0, 1.0, 1.0, 1.0, 1.0, 1.0, 1.0, 1.0, 1.0, 1.0, 1.0, 1.0, 1.0, 1.0, 1.0, 1.0, 1.0, 1.0, 1.0, 1.0, 1.0, 1.0, 1.0, 1.0, 1.0, 1.0, 1.0, 1.0, 1.0, 1.0, 1.0, 1.0, 1.0, 1.0, 1.0, 1.0, 1.0, 1.0, 1.0, 1.0, 1.0, 1.0, 1.0, 1.0, 1.0, 1.0, 1.0, 1.0, 1.0, 1.0, 1.0, 1.0, 1.0, 1.0, 1.0, 1.0, 1.0, 1.0, 1.0, 1.0, 1.0, 1.0, 1.0, 1.0, 1.0, 1.0, 1.0, 1.0, 1.0, 1.0, 1.0, 1.0, 1.0, 1.0, 1.0, 1.0, 1.0, 1.0, 1.0, 1.0, 1.0, 1.0, 1.0, 1.0, 1.0, 1.0, 1.0, 1.0, 1.0, 1.0, 1.0, 1.0, 1.0, 1.0, 1.0, 1.0, 1.0, 1.0, 1.0, 1.0, 1.0, 1.0, 1.0, 1.0, 1.0, 1.0, 1.0, 1.0, 1.0, 1.0, 1.0, 1.0, 1.0, 1.0, 1.0, 1.0, 1.0, 1.0, 1.0, 1.0, 1.0, 1.0, 1.0, 1.0, 1.0, 1.0, 1.0, 1.0, 1.0, 1.0, 1.0, 1.0, 1.0, 1.0, 1.0, 1.0, 1.0, 1.0, 1.0, 1.0, 1.0, 1.0, 1.0, 1.0, 1.0, 1.0, 1.0, 1.0, 1.0, 1.0, 1.0, 1.0, 1.0, 1.0, 1.0, 1.0, 1.0, 1.0, 1.0, 1.0, 1.0, 1.0, 1.0, 1.0, 1.0, 1.0, 1.0, 1.0, 1.0, 1.0, 1.0, 1.0, 1.0, 1.0, 1.0, 1.0, 1.0, 1.0, 1.0, 1.0, 1.0, 1.0, 1.0, 1.0, 1.0, 1.0, 1.0, 1.0, 1.0, 1.0, 1.0, 1.0, 1.0, 1.0, 1.0, 1.0, 1.0, 1.0, 1.0, 1.0, 1.0, 1.0, 1.0, 1.0, 1.0, 1.0, 1.0, 1.0, 1.0, 1.0, 1.0, 1.0, 1.0, 1.0, 1.0, 1.0, 1.0, 1.0, 1.0, 1.0, 1.0, 1.0, 1.0, 1.0, 1.0, 1.0, 1.0, 1.0, 1.0, 1.0, 1.0, 1.0, 1.0, 1.0, 1.0, 1.0, 1.0, 1.0, 1.0, 1.0, 1.0, 1.0, 1.0, 1.0, 1.0, 1.0, 1.0, 1.0, 1.0, 1.0, 1.0, 1.0, 1.0, 1.0, 1.0, 1.0, 1.0, 1.0, 1.0, 1.0, 1.0, 1.0, 1.0, 1.0, 1.0, 1.0, 1.0, 1.0, 1.0, 1.0, 1.0, 1.0, 1.0, 1.0, 1.0, 1.0, 1.0, 1.0, 1.0, 1.0, 1.0, 1.0, 1.0, 1.0, 1.0, 1.0, 1.0, 1.0, 1.0, 1.0, 1.0, 1.0, 1.0, 1.0, 1.0, 1.0, 1.0, 1.0, 1.0, 1.0, 1.0, 1.0, 1.0, 1.0, 1.0, 1.0, 1.0, 1.0, 1.0, 1.0, 1.0, 1.0, 1.0, 1.0, 1.0, 1.0, 1.0, 1.0, 1.0, 1.0, 1.0, 1.0, 1.0, 1.0, 1.0, 1.0, 1.0, 1.0, 1.0, 1.0, 1.0, 1.0, 1.0, 1.0, 1.0, 1.0, 1.0, 1.0, 1.0, 1.0, 1.0, 1.0, 1.0, 1.0, 1.0, 1.0, 1.0, 1.0, 1.0, 1.0, 1.0, 1.0, 1.0, 1.0, 1.0, 1.0, 1.0, 1.0, 1.0, 1.0, 1.0, 1.0, 1.0, 1.0, 1.0, 1.0, 1.0, 1.0, 1.0, 1.0, 1.0, 1.0, 1.0, 1.0, 1.0, 1.0, 1.0, 1.0, 1.0, 1.0, 1.0, 1.0, 1.0, 1.0, 1.0, 1.0, 1.0, 1.0, 1.0, 1.0, 1.0, 1.0, 1.0, 1.0, 1.0, 1.0, 1.0, 1.0, 1.0, 1.0, 1.0, 1.0, 1.0, 1.0, 1.0, 1.0, 1.0, 1.0, 1.0, 1.0, 1.0, 1.0, 1.0, 1.0, 1.0, 1.0, 1.0, 1.0, 1.0, 1.0, 1.0, 1.0, 1.0, 1.0, 1.0, 1.0, 1.0, 1.0, 1.0, 1.0, 1.0, 1.0, 1.0, 1.0, 1.0, 1.0, 1.0, 1.0, 1.0, 1.0, 1.0, 1.0, 1.0, 1.0, 1.0, 1.0, 1.0, 1.0, 1.0, 1.0, 1.0, 1.0, 1.0, 1.0, 1.0, 1.0, 1.0, 1.0, 1.0, 1.0, 1.0, 1.0, 1.0, 1.0, 1.0, 1.0, 1.0, 1.0, 1.0, 1.0, 1.0, 1.0, 1.0, 1.0, 1.0, 1.0, 1.0, 1.0, 1.0, 1.0, 1.0, 1.0, 1.0, 1.0, 1.0, 1.0, 1.0, 1.0, 1.0, 1.0, 1.0, 1.0, 1.0, 1.0, 1.0, 1.0, 1.0, 1.0, 1.0, 1.0, 1.0, 1.0, 1.0, 1.0, 1.0, 1.0, 1.0, 1.0, 1.0, 1.0, 1.0, 1.0, 1.0, 1.0, 1.0, 1.0, 1.0, 1.0, 1.0, 1.0, 1.0, 1.0, 1.0, 1.0, 1.0, 1.0, 1.0, 1.0, 1.0, 1.0, 1.0, 1.0, 1.0, 1.0, 1.0, 1.0, 1.0, 1.0, 1.0, 1.0, 1.0, 1.0, 1.0, 1.0, 1.0, 1.0, 1.0, 1.0, 1.0, 1.0, 1.0, 1.0, 1.0, 1.0, 1.0, 1.0, 1.0, 1.0, 1.0, 1.0, 1.0, 1.0, 1.0, 1.0, 1.0, 1.0, 1.0, 1.0, 1.0, 1.0, 1.0, 1.0, 1.0, 1.0, 1.0, 1.0, 1.0, 1.0, 1.0, 1.0, 1.0, 1.0, 1.0, 1.0, 1.0, 1.0, 1.0, 1.0, 1.0, 1.0, 1.0, 1.0, 1.0, 1.0, 1.0, 1.0, 1.0, 1.0, 1.0, 1.0, 1.0, 1.0, 1.0, 1.0, 1.0, 1.0, 1.0, 1.0, 1.0, 1.0, 1.0, 1.0, 1.0, 1.0, 1.0, 1.0, 1.0, 1.0, 1.0, 1.0, 1.0, 1.0, 1.0, 1.0, 1.0, 1.0, 1.0, 1.0, 1.0, 1.0, 1.0, 1.0, 1.0, 1.0, 1.0, 1.0, 1.0, 1.0, 1.0, 1.0, 1.0, 1.0, 1.0, 1.0, 1.0, 1.0, 1.0, 1.0, 1.0, 1.0, 1.0, 1.0, 1.0, 1.0, 1.0, 1.0, 1.0, 1.0, 1.0, 1.0, 1.0, 1.0, 1.0, 1.0, 1.0, 1.0, 1.0, 1.0, 1.0, 1.0, 1.0, 1.0, 1.0, 1.0, 1.0, 1.0, 1.0, 1.0, 1.0, 1.0, 1.0, 1.0, 1.0, 1.0, 1.0, 1.0, 1.0, 1.0, 1.0, 1.0, 1.0, 1.0, 1.0, 1.0, 1.0, 1.0, 1.0, 1.0, 1.0, 1.0, 1.0, 1.0, 1.0, 1.0, 1.0, 1.0, 1.0, 1.0, 1.0, 1.0, 1.0, 1.0, 1.0, 1.0, 1.0, 1.0, 1.0, 1.0, 1.0, 1.0, 1.0, 1.0, 1.0, 1.0, 1.0, 1.0, 1.0, 1.0, 1.0, 1.0, 1.0, 1.0, 1.0, 1.0, 1.0, 1.0, 1.0, 1.0, 1.0, 1.0, 1.0, 1.0, 1.0, 1.0, 1.0, 1.0, 1.0, 1.0, 1.0, 1.0, 1.0, 1.0, 1.0, 1.0, 1.0, 1.0, 1.0, 1.0, 1.0, 1.0, 1.0, 1.0, 1.0, 1.0, 1.0, 1.0, 1.0, 1.0, 1.0, 1.0, 1.0, 1.0, 1.0, 1.0, 1.0, 1.0, 1.0, 1.0, 1.0, 1.0, 1.0, 1.0, 1.0, 1.0, 1.0, 1.0, 1.0, 1.0, 1.0, 1.0, 1.0, 1.0, 1.0, 1.0, 1.0, 1.0, 1.0, 1.0, 1.0, 1.0, 1.0, 1.0, 1.0, 1.0, 1.0, 1.0, 1.0, 1.0, 1.0, 1.0, 1.0, 1.0, 1.0, 1.0, 1.0, 1.0, 1.0, 1.0, 1.0, 1.0, 1.0, 1.0, 1.0, 1.0, 1.0, 1.0, 1.0, 1.0, 1.0, 1.0, 1.0, 1.0, 1.0, 1.0, 1.0, 1.0, 1.0, 1.0, 1.0, 1.0, 1.0, 1.0, 1.0, 1.0, 1.0, 1.0, 1.0, 1.0, 1.0, 1.0, 1.0, 1.0, 1.0, 1.0, 1.0, 1.0, 1.0, 1.0, 1.0, 1.0, 1.0, 1.0, 1.0, 1.0, 1.0, 1.0, 1.0, 1.0, 1.0, 1.0, 1.0, 1.0, 1.0, 1.0, 1.0, 1.0, 1.0, 1.0, 1.0, 1.0, 1.0, 1.0, 1.0, 1.0, 1.0, 1.0, 1.0, 1.0, 1.0, 1.0, 1.0, 1.0, 1.0, 1.0, 1.0, 1.0, 1.0, 1.0, 1.0, 1.0, 1.0, 1.0, 1.0, 1.0, 1.0, 1.0, 1.0, 1.0, 1.0, 1.0, 1.0, 1.0, 1.0, 1.0, 1.0, 1.0, 1.0, 1.0, 1.0, 1.0, 1.0, 1.0, 1.0, 1.0, 1.0, 1.0, 1.0, 1.0, 1.0, 1.0, 1.0, 1.0, 1.0, 1.0, 1.0, 1.0, 1.0, 1.0, 1.0, 1.0, 1.0, 1.0, 1.0, 1.0, 1.0, 1.0, 1.0, 1.0, 1.0, 1.0, 1.0, 1.0, 1.0, 1.0, 1.0, 1.0, 1.0, 1.0, 1.0, 1.0, 1.0, 1.0, 1.0, 1.0, 1.0, 1.0, 1.0, 1.0, 1.0, 1.0, 1.0, 1.0, 1.0, 1.0, 1.0, 1.0, 1.0, 1.0, 1.0, 1.0, 1.0, 1.0, 1.0, 1.0, 1.0, 1.0, 1.0, 1.0, 1.0, 1.0, 1.0, 1.0, 1.0, 1.0, 1.0, 1.0, 1.0, 1.0, 1.0, 1.0, 1.0, 1.0, 1.0, 1.0, 1.0, 1.0, 1.0, 1.0, 1.0, 1.0, 1.0, 1.0, 1.0, 1.0, 1.0, 1.0, 1.0, 1.0, 1.0, 1.0, 1.0, 1.0, 1.0, 1.0, 1.0, 1.0, 1.0, 1.0, 1.0, 1.0, 1.0, 1.0, 1.0, 1.0, 1.0, 1.0, 1.0, 1.0, 1.0, 1.0, 1.0, 1.0, 1.0, 1.0, 1.0, 1.0, 1.0, 1.0, 1.0, 1.0, 1.0, 1.0, 1.0, 1.0, 1.0, 1.0, 1.0, 1.0, 1.0, 1.0, 1.0, 1.0, 1.0, 1.0, 1.0, 1.0, 1.0, 1.0, 1.0, 1.0, 1.0, 1.0, 1.0, 1.0, 1.0, 1.0, 1.0, 1.0, 1.0, 1.0, 1.0, 1.0, 1.0, 1.0, 1.0, 1.0, 1.0, 1.0, 1.0, 1.0, 1.0, 1.0, 1.0, 1.0, 1.0, 1.0, 1.0, 1.0, 1.0, 1.0, 1.0, 1.0, 1.0, 1.0, 1.0, 1.0, 1.0, 1.0, 1.0, 1.0, 1.0, 1.0, 1.0, 1.0, 1.0, 1.0, 1.0, 1.0, 1.0, 1.0, 1.0, 1.0, 1.0, 1.0, 1.0, 1.0, 1.0, 1.0, 1.0, 1.0, 1.0, 1.0, 1.0, 1.0, 1.0, 1.0, 1.0, 1.0, 1.0, 1.0, 1.0, 1.0, 1.0, 1.0, 1.0, 1.0, 1.0, 1.0, 1.0, 1.0, 1.0, 1.0, 1.0, 1.0, 1.0, 1.0, 1.0, 1.0, 1.0, 1.0, 1.0, 1.0, 1.0, 1.0, 1.0, 1.0, 1.0, 1.0, 1.0, 1.0, 1.0, 1.0, 1.0, 1.0, 1.0, 1.0, 1.0, 1.0, 1.0, 1.0, 1.0, 1.0, 1.0, 1.0, 1.0, 1.0, 1.0, 1.0, 1.0, 1.0, 1.0, 1.0, 1.0, 1.0, 1.0, 1.0, 1.0, 1.0, 1.0, 1.0, 1.0, 1.0, 1.0, 1.0, 1.0, 1.0, 1.0, 1.0, 1.0, 1.0, 1.0, 1.0, 1.0, 1.0, 1.0, 1.0, 1.0, 1.0, 1.0, 1.0, 1.0, 1.0, 1.0, 1.0, 1.0, 1.0, 1.0, 1.0, 1.0, 1.0, 1.0, 1.0, 1.0, 1.0, 1.0, 1.0, 1.0, 1.0, 1.0, 1.0, 1.0, 1.0, 1.0, 1.0, 1.0, 1.0, 1.0, 1.0, 1.0, 1.0, 1.0, 1.0, 1.0, 1.0, 1.0, 1.0, 1.0, 1.0, 1.0, 1.0, 1.0, 1.0, 1.0, 1.0, 1.0, 1.0, 1.0, 1.0, 1.0, 1.0, 1.0, 1.0, 1.0, 1.0, 1.0, 1.0, 1.0, 1.0, 1.0, 1.0, 1.0, 1.0, 1.0, 1.0, 1.0, 1.0, 1.0, 1.0, 1.0, 1.0, 1.0, 1.0, 1.0, 1.0, 1.0, 1.0, 1.0, 1.0, 1.0, 1.0, 1.0, 1.0, 1.0, 1.0, 1.0, 1.0, 1.0, 1.0, 1.0, 1.0, 1.0, 1.0, 1.0, 1.0, 1.0, 1.0, 1.0, 1.0, 1.0, 1.0, 1.0, 1.0, 1.0, 1.0, 1.0, 1.0, 1.0, 1.0, 1.0, 1.0, 1.0, 1.0, 1.0, 1.0, 1.0, 1.0, 1.0, 1.0, 1.0, 1.0, 1.0, 1.0, 1.0, 1.0, 1.0, 1.0, 1.0, 1.0, 1.0, 1.0, 1.0, 1.0, 1.0, 1.0, 1.0, 1.0, 1.0, 1.0, 1.0, 1.0, 1.0, 1.0, 1.0, 1.0, 1.0, 1.0, 1.0, 1.0, 1.0, 1.0, 1.0, 1.0, 1.0, 1.0, 1.0, 1.0, 1.0, 1.0, 1.0, 1.0, 1.0, 1.0, 1.0, 1.0, 1.0, 1.0, 1.0, 1.0, 1.0, 1.0, 1.0, 1.0, 1.0, 1.0, 1.0, 1.0, 1.0, 1.0, 1.0, 1.0, 1.0, 1.0, 1.0, 1.0, 1.0, 1.0, 1.0, 1.0, 1.0, 1.0, 1.0, 1.0, 1.0, 1.0, 1.0, 1.0, 1.0, 1.0, 1.0, 1.0, 1.0, 1.0, 1.0, 1.0, 1.0, 1.0, 1.0, 1.0, 1.0, 1.0, 1.0, 1.0, 1.0, 1.0, 1.0, 1.0, 1.0, 1.0, 1.0, 1.0, 1.0, 1.0, 1.0, 1.0, 1.0, 1.0, 1.0, 1.0, 1.0, 1.0, 1.0, 1.0, 1.0, 1.0, 1.0, 1.0, 1.0, 1.0, 1.0, 1.0, 1.0, 1.0, 1.0, 1.0, 1.0, 1.0, 1.0, 1.0, 1.0, 1.0, 1.0, 1.0, 1.0, 1.0, 1.0, 1.0, 1.0, 1.0, 1.0, 1.0, 1.0, 1.0, 1.0, 1.0, 1.0, 1.0, 1.0, 1.0, 1.0, 1.0, 1.0, 1.0, 1.0, 1.0, 1.0, 1.0, 1.0, 1.0, 1.0, 1.0, 1.0, 1.0, 1.0, 1.0, 1.0, 1.0, 1.0, 1.0, 1.0, 1.0, 1.0, 1.0, 1.0, 1.0, 1.0, 1.0, 1.0, 1.0, 1.0, 1.0, 1.0, 1.0, 1.0, 1.0, 1.0, 1.0, 1.0, 1.0, 1.0, 1.0, 1.0, 1.0, 1.0, 1.0, 1.0, 1.0, 1.0, 1.0, 1.0, 1.0, 1.0, 1.0, 1.0, 1.0, 1.0, 1.0, 1.0, 1.0, 1.0, 1.0, 1.0, 1.0, 1.0, 1.0, 1.0, 1.0, 1.0, 1.0, 1.0, 1.0, 1.0, 1.0, 1.0, 1.0, 1.0, 1.0, 1.0, 1.0, 1.0, 1.0, 1.0, 1.0, 1.0, 1.0, 1.0, 1.0, 1.0, 1.0, 1.0, 1.0, 1.0, 1.0, 1.0, 1.0, 1.0, 1.0, 1.0, 1.0, 1.0, 1.0, 1.0, 1.0, 1.0, 1.0, 1.0, 1.0, 1.0, 1.0, 1.0, 1.0, 1.0, 1.0, 1.0, 1.0, 1.0, 1.0, 1.0, 1.0, 1.0, 1.0, 1.0, 1.0, 1.0, 1.0, 1.0, 1.0, 1.0, 1.0, 1.0, 1.0, 1.0, 1.0, 1.0, 1.0, 1.0, 1.0, 1.0, 1.0, 1.0, 1.0, 1.0, 1.0, 1.0, 1.0, 1.0, 1.0, 1.0, 1.0, 1.0, 1.0, 1.0, 1.0, 1.0, 1.0, 1.0, 1.0, 1.0, 1.0, 1.0, 1.0, 1.0, 1.0, 1.0, 1.0, 1.0, 1.0, 1.0, 1.0, 1.0, 1.0])
me_cube_002.materials.append(mat_skin)
me_cube_002.materials.append(mat_eye)
me_cube_002.materials.append(mat_hat_main)
me_cube_002.materials.append(mat_hat_brim)
me_cube_002.materials.append(mat_white)
me_cube_002.materials.append(mat_shirt)
me_cube_002.materials.append(mat_pants)
me_cube_002.materials.append(mat_boots)
me_cube_002.materials.append(mat_boot_sole)
me_cube_002.materials.append(mat_skin2)
me_cube_002.use_paint_bone_selection = False
me_cube_002.use_paint_mask = True
me_cube_002.update()
arm_armature = bpy.data.armatures.new('Armature')  # bones are not reproduced

# ---- objects
ob_character = bpy.data.objects.new('Character', me_cube_002)
ob_armature = bpy.data.objects.new('Armature', arm_armature)

# ---- transforms, parenting, visibility, modifiers, constraints
ob_character.parent = ob_armature
ob_character.location = (-4.196e-05, -0.0001531, 0.4822)
ob_character.rotation_euler = (0.0, -0.0, 2.384e-07)
_vg = ob_character.vertex_groups.new(name='root')
for _i, _w in zip([0, 1, 2, 3, 4, 5, 6, 7, 8, 27, 28, 29, 142, 143, 145, 146, 147, 150, 151, 152, 153, 181, 182, 183, 184, 185, 186, 187, 188, 189, 190, 191, 192, 211, 212, 301, 302, 303, 306], [0.4805, 0.07092, 0.4126, 0.4496, 0.5409, 5.28e-05, 0.07092, 0.1148, 0.09301, 0.0191, 0.01683, 0.0, 0.01684, 0.08087, 0.07092, 0.08087, 0.08087, 0.06547, 0.4402, 0.5891, 0.5255, 0.01684, 0.08087, 0.59, 0.0005912, 0.05118, 0.05082, 0.4805, 0.07092, 0.4126, 0.07092, 0.1148, 0.09301, 0.0191, 0.01683, 0.07092, 0.08087, 0.08087, 0.05118]): _vg.add([_i], _w, 'REPLACE')
_vg = ob_character.vertex_groups.new(name='lowSpine')
for _i, _w in zip([0, 1, 2, 3, 4, 5, 6, 27, 28, 29, 30, 31, 32, 33, 34, 142, 143, 145, 146, 147, 150, 151, 152, 153, 154, 155, 177, 181, 182, 183, 184, 185, 186, 187, 188, 189, 190, 211, 212, 213, 214, 301, 302, 303, 306], [0.03342, 0.1594, 0.004821, 0.00532, 0.03127, 0.1522, 0.1594, 0.4596, 0.4656, 0.7069, 0.1129, 0.09213, 0.1044, 0.1003, 0.006432, 0.4657, 0.1738, 0.1594, 0.1738, 0.1738, 0.1522, 0.005193, 0.1524, 0.03182, 0.1046, 0.1001, 0.006256, 0.4657, 0.1738, 0.1524, 0.6992, 0.3091, 0.3108, 0.03342, 0.1594, 0.004821, 0.1594, 0.4596, 0.4656, 0.1129, 0.09213, 0.1594, 0.1738, 0.1738, 0.3091]): _vg.add([_i], _w, 'REPLACE')
_vg = ob_character.vertex_groups.new(name='upperSpine')
for _i, _w in zip([27, 28, 29, 30, 31, 32, 33, 34, 75, 76, 77, 78, 79, 81, 135, 142, 154, 155, 156, 157, 158, 177, 178, 181, 184, 185, 186, 211, 212, 213, 214, 255, 256, 257, 295, 306], [0.02412, 0.01472, 0.1778, 0.09334, 0.0733, 0.7335, 0.734, 0.7714, 0.6055, 0.1313, 0.1085, 0.6172, 0.119, 0.472, 0.01598, 0.01521, 0.7156, 0.7155, 0.5873, 0.006985, 0.452, 0.7508, 0.589, 0.0152, 0.1731, 0.006825, 0.007138, 0.02412, 0.01472, 0.09334, 0.0733, 0.1313, 0.1085, 0.119, 0.01598, 0.006825]): _vg.add([_i], _w, 'REPLACE')
_vg = ob_character.vertex_groups.new(name='head')
for _i, _w in zip([75, 76, 78, 79, 80, 81, 82, 83, 84, 85, 86, 87, 88, 89, 90, 91, 92, 93, 94, 95, 96, 97, 98, 99, 100, 101, 102, 103, 104, 105, 106, 107, 108, 109, 110, 111, 112, 113, 114, 115, 116, 117, 118, 119, 120, 121, 122, 123, 124, 125, 126, 127, 128, 129, 130, 131, 132, 133, 136, 137, 138, 139, 140, 141, 156, 157, 158, 159, 160, 161, 162, 163, 164, 165, 166, 167, 168, 169, 170, 171, 172, 173, 174, 175, 176, 178, 179, 180, 255, 257, 258, 259, 260, 261, 262, 263, 264, 265, 266, 267, 268, 269, 270, 271, 272, 273, 274, 275, 276, 277, 278, 279, 280, 281, 282, 283, 284, 285, 286, 287, 288, 289, 290, 291, 292, 293, 296, 297, 298, 299], [0.0655, 0.03707, 0.1007, 0.1253, 1.0, 0.3441, 1.0, 1.0, 1.0, 1.0, 1.0, 1.0, 1.0, 1.0, 1.0, 1.0, 1.0, 1.0, 1.0, 1.0, 1.0, 1.0, 1.0, 1.0, 1.0, 1.0, 1.0, 1.0, 1.0, 1.0, 1.0, 1.0, 1.0, 1.0, 1.0, 1.0, 1.0, 1.0, 1.0, 1.0, 1.0, 1.0, 1.0, 1.0, 1.0, 1.0, 1.0, 1.0, 1.0, 1.0, 1.0, 1.0, 1.0, 1.0, 1.0, 1.0, 1.0, 1.0, 1.0, 1.0, 1.0, 1.0, 1.0, 1.0, 0.09473, 0.9487, 0.3261, 1.0, 1.0, 1.0, 1.0, 1.0, 1.0, 1.0, 1.0, 1.0, 1.0, 1.0, 1.0, 1.0, 1.0, 1.0, 1.0, 1.0, 1.0, 0.06371, 1.0, 1.0, 0.03707, 0.1253, 1.0, 1.0, 1.0, 1.0, 1.0, 1.0, 1.0, 1.0, 1.0, 1.0, 1.0, 1.0, 1.0, 1.0, 1.0, 1.0, 1.0, 1.0, 1.0, 1.0, 1.0, 1.0, 1.0, 1.0, 1.0, 1.0, 1.0, 1.0, 1.0, 1.0, 1.0, 1.0, 1.0, 1.0, 1.0, 1.0, 1.0, 1.0, 1.0, 1.0]): _vg.add([_i], _w, 'REPLACE')
_vg = ob_character.vertex_groups.new(name='shoulder.l')
for _i, _w in zip([1, 6, 27, 28, 29, 30, 31, 32, 33, 34, 35, 36, 37, 38, 75, 76, 77, 78, 79, 81, 134, 135, 142, 143, 145, 146, 147, 152, 154, 155, 156, 157, 158, 177, 178, 181, 182, 183, 184, 185, 186, 255, 256, 257], [0.04074, 0.04074, 0.1448, 0.1637, 0.0002654, 0.5355, 0.6223, 0.05737, 0.06217, 0.08524, 0.04609, 0.0801, 0.07421, 0.1021, 0.1568, 0.7462, 0.8149, 0.1393, 0.6845, 0.09192, 0.884, 0.7593, 0.08157, 0.0281, 0.04074, 0.05639, 0.05639, 0.0006187, 0.06325, 0.06913, 0.1552, 0.02053, 0.1091, 0.09326, 0.1645, 0.08158, 0.0281, 0.0005825, 0.002498, 0.1062, 0.05319, 0.02214, 0.002477, 0.01526]): _vg.add([_i], _w, 'REPLACE')
_vg = ob_character.vertex_groups.new(name='upperarm.l')
for _i, _w in zip([27, 28, 30, 31, 35, 36, 37, 38, 39, 40, 41, 42, 45, 46, 76, 79, 134, 135, 142, 154, 155, 157, 158, 177, 178, 181, 184, 185, 186], [0.04084, 0.02698, 0.1724, 0.1471, 1.0, 0.9989, 0.9104, 0.8774, 0.1044, 0.1478, 0.908, 0.8372, 0.01519, 0.05248, 0.02519, 0.01756, 0.07523, 0.1771, 0.01343, 0.002411, 0.002056, 0.0005152, 0.0007404, 0.002415, 0.001026, 0.01343, 0.000632, 0.01251, 0.006303]): _vg.add([_i], _w, 'REPLACE')
_vg = ob_character.vertex_groups.new(name='lowerarm.l')
for _i, _w in zip([35, 36, 39, 40, 41, 42, 43, 44, 45, 46, 47, 48, 49, 50, 51, 52, 53, 54, 55, 56, 57, 58, 59, 60, 61, 62, 67, 68, 69, 70], [0.0146, 0.05354, 0.8905, 0.842, 0.08662, 0.1514, 0.9364, 0.9317, 0.934, 0.8954, 0.8165, 0.7915, 0.8154, 0.7848, 0.2438, 0.2423, 0.2274, 0.2578, 0.1207, 0.1384, 0.1173, 0.1508, 0.02293, 0.05837, 0.02198, 0.06606, 0.1388, 0.116, 0.188, 0.1107]): _vg.add([_i], _w, 'REPLACE')
_vg = ob_character.vertex_groups.new(name='hand.l')
for _i, _w in zip([43, 44, 45, 46, 47, 48, 49, 50, 51, 52, 53, 54, 55, 56, 57, 58, 59, 60, 61, 62, 63, 64, 65, 66, 67, 68, 69, 70, 71, 72, 73, 74], [0.05609, 0.07087, 0.01628, 0.05153, 0.1797, 0.2057, 0.1759, 0.2008, 0.755, 0.7565, 0.7701, 0.7381, 0.8786, 0.8609, 0.8815, 0.8471, 0.9633, 0.9413, 0.9637, 0.9333, 0.9938, 0.9901, 0.9938, 0.9891, 0.8601, 0.8833, 0.8113, 0.8887, 0.9966, 0.9948, 0.9967, 0.9944]): _vg.add([_i], _w, 'REPLACE')
_vg = ob_character.vertex_groups.new(name='shoulder.r')
for _i, _w in zip([29, 32, 33, 34, 75, 76, 77, 78, 79, 81, 142, 143, 152, 154, 155, 156, 157, 158, 177, 178, 181, 182, 183, 184, 186, 188, 190, 211, 212, 213, 214, 215, 216, 217, 218, 255, 256, 257, 294, 295, 301, 302, 303, 306], [0.0002654, 0.05737, 0.06217, 0.08524, 0.1568, 0.02214, 0.002477, 0.1393, 0.01526, 0.09192, 0.08157, 0.0281, 0.0006187, 0.06325, 0.06913, 0.1552, 0.02053, 0.1091, 0.09326, 0.1645, 0.08158, 0.0281, 0.0005825, 0.002498, 0.05319, 0.04074, 0.04074, 0.1448, 0.1637, 0.5355, 0.6223, 0.04609, 0.0801, 0.07421, 0.1021, 0.7462, 0.8149, 0.6845, 0.884, 0.7593, 0.04074, 0.05639, 0.05639, 0.1062]): _vg.add([_i], _w, 'REPLACE')
_vg = ob_character.vertex_groups.new(name='upperarm.r')
for _i, _w in zip([142, 154, 155, 157, 158, 177, 178, 181, 184, 186, 211, 212, 213, 214, 215, 216, 217, 218, 219, 220, 221, 222, 225, 226, 255, 257, 294, 295, 306], [0.01343, 0.002411, 0.002056, 0.0005152, 0.0007404, 0.002415, 0.001026, 0.01343, 0.000632, 0.006303, 0.04084, 0.02698, 0.1724, 0.1471, 1.0, 0.9989, 0.9104, 0.8774, 0.1044, 0.1478, 0.908, 0.8372, 0.01519, 0.05248, 0.02519, 0.01756, 0.07523, 0.1771, 0.01251]): _vg.add([_i], _w, 'REPLACE')
_vg = ob_character.vertex_groups.new(name='lowerarm.r')
for _i, _w in zip([215, 216, 219, 220, 221, 222, 223, 224, 225, 226, 227, 228, 229, 230, 231, 232, 233, 234, 235, 236, 237, 238, 239, 240, 241, 242, 247, 248, 249, 250], [0.0146, 0.05354, 0.8905, 0.842, 0.08662, 0.1514, 0.9364, 0.9317, 0.934, 0.8954, 0.8165, 0.7915, 0.8154, 0.7848, 0.2438, 0.2423, 0.2274, 0.2578, 0.1207, 0.1384, 0.1173, 0.1508, 0.02293, 0.05837, 0.02198, 0.06606, 0.1388, 0.116, 0.188, 0.1107]): _vg.add([_i], _w, 'REPLACE')
_vg = ob_character.vertex_groups.new(name='hand.r')
for _i, _w in zip([223, 224, 225, 226, 227, 228, 229, 230, 231, 232, 233, 234, 235, 236, 237, 238, 239, 240, 241, 242, 243, 244, 245, 246, 247, 248, 249, 250, 251, 252, 253, 254], [0.05609, 0.07087, 0.01628, 0.05153, 0.1797, 0.2057, 0.1759, 0.2008, 0.755, 0.7565, 0.7701, 0.7381, 0.8786, 0.8609, 0.8815, 0.8471, 0.9633, 0.9413, 0.9637, 0.9333, 0.9938, 0.9901, 0.9938, 0.9891, 0.8601, 0.8833, 0.8113, 0.8887, 0.9966, 0.9948, 0.9967, 0.9944]): _vg.add([_i], _w, 'REPLACE')
_vg = ob_character.vertex_groups.new(name='upperleg.l')
for _i, _w in zip([0, 1, 2, 3, 4, 5, 6, 7, 8, 9, 10, 11, 12, 13, 14, 27, 28, 29, 30, 31, 33, 75, 142, 143, 144, 145, 146, 147, 148, 149, 150, 151, 152, 153, 154, 155, 181, 182, 183, 184, 185, 186, 187, 189, 191, 192, 212, 214, 302, 303, 304, 305], [0.007297, 0.02834, 0.01849, 0.06038, 0.01671, 0.000757, 0.08488, 0.1204, 0.07566, 0.3384, 0.9268, 0.01015, 0.04364, 0.05005, 0.02285, 0.02548, 0.0002826, 0.0, 0.05798, 0.03884, 0.0, 0.0, 8.269e-05, 0.003281, 0.9268, 0.001312, 1.551e-06, 6.767e-05, 0.5498, 0.5498, 0.005178, 0.05347, 0.0007539, 0.02342, 0.0008105, 0.0005429, 8.45e-05, 0.003188, 0.005435, 0.0003942, 0.0001318, 0.00178, 0.0787, 0.04769, 0.02673, 0.006445, 0.0, 0.0, 0.0, 0.0, 0.0, 0.0]): _vg.add([_i], _w, 'REPLACE')
_vg = ob_character.vertex_groups.new(name='lowerleg.l')
for _i, _w in zip([7, 8, 9, 10, 11, 12, 13, 14, 15, 16, 17, 18, 19, 20, 21, 22, 144, 148, 149], [0.04918, 0.05388, 0.0358, 0.01251, 0.9139, 0.9013, 0.8996, 0.9062, 0.05654, 0.4965, 0.4965, 0.01236, 0.4567, 0.4567, 0.06761, 0.02244, 0.01251, 0.01251, 0.01251]): _vg.add([_i], _w, 'REPLACE')
_vg = ob_character.vertex_groups.new(name='foot.l')
for _i, _w in zip([3, 4, 5, 11, 12, 13, 14, 15, 16, 17, 18, 19, 20, 21, 22, 23, 24, 25, 26, 29, 32, 33, 34, 75, 78, 80, 87, 142, 143, 150, 151, 152, 153, 154, 155, 181, 182, 183, 184, 186, 187, 188, 189, 190, 191, 192, 193, 194, 195, 196, 197, 198, 199, 200, 201, 202, 203, 204, 205, 206, 207, 208, 209, 210, 211, 212, 213, 214, 215, 216, 218, 219, 220, 221, 222, 223, 224, 225, 226, 227, 228, 229, 230, 231, 232, 233, 234, 235, 236, 237, 238, 239, 240, 241, 242, 243, 244, 245, 246, 247, 248, 249, 250, 251, 252, 253, 254, 255, 256, 259, 270, 279, 280, 282, 283, 287, 288, 294, 300, 301, 302, 303, 304, 305, 306], [8.654e-15, 0.0003211, 2.441e-05, 0.04979, 0.03893, 0.04323, 0.05526, 0.9419, 0.5006, 0.5002, 0.9686, 0.5425, 0.5425, 0.9304, 0.9634, 0.9877, 0.991, 0.9937, 0.9966, 0.02117, 0.0, 0.0005571, 0.0, 0.0, 0.0, 0.0, 0.0, 0.002568, 1.551e-22, 0.0001346, 6.461e-15, 2.367e-05, 0.0002459, 0.0001106, 0.0005415, 0.002586, 7.937e-21, 0.0001309, 0.02051, 0.001205, 5.28e-05, 8.192e-06, 0.0, 2.39e-07, 4.738e-09, 0.03227, 0.0, 0.0, 4.232e-07, 6.528e-05, 0.0, 0.0, 0.0, 0.0, 0.0, 0.0, 0.0, 0.0, 0.0, 0.0, 0.0, 0.0, 0.0, 0.0, 8.744e-05, 0.006309, 0.00791, 0.0, 0.0, 0.0, 0.0, 0.0, 0.0, 0.0, 0.0, 0.0, 0.0, 0.0, 0.0, 4.668e-07, 0.0, 1.019e-06, 0.0, 3.542e-06, 0.0, 2.606e-05, 0.0, 8.969e-05, 0.0, 0.0003351, 0.0, 7.587e-05, 0.0, 1.7e-06, 0.0, 3.563e-05, 0.0, 0.003316, 0.0, 0.0, 0.0, 0.0, 0.0, 1.645e-06, 0.0, 2.459e-07, 0.0, 0.0, 0.0, 0.0, 0.0, 0.0, 0.0, 0.0, 0.0, 0.0, 0.0, 0.0, 0.0, 6.321e-09, 5.453e-19, 9.621e-17, 3.772e-11, 3.84e-11, 0.002925]): _vg.add([_i], _w, 'REPLACE')
_vg = ob_character.vertex_groups.new(name='upperleg.r')
for _i, _w in zip([0, 2, 3, 4, 5, 7, 8, 28, 29, 31, 33, 75, 142, 143, 146, 147, 148, 149, 150, 151, 152, 153, 154, 155, 181, 182, 183, 184, 186, 187, 188, 189, 190, 191, 192, 193, 194, 195, 196, 197, 198, 211, 212, 213, 214, 300, 301, 302, 303, 304, 305, 306], [0.0787, 0.04769, 0.06038, 0.01671, 0.000757, 0.02673, 0.006445, 0.0, 0.0, 0.0, 0.0, 0.0, 8.269e-05, 0.003281, 0.0, 0.0, 0.0, 0.0, 0.005178, 0.05347, 0.0007539, 0.02342, 0.0008105, 0.0005429, 8.45e-05, 0.003188, 0.005435, 0.0003942, 0.00178, 0.007297, 0.02834, 0.01849, 0.08488, 0.1204, 0.07566, 0.3384, 0.9268, 0.01015, 0.04364, 0.05005, 0.02285, 0.02548, 0.0002826, 0.05798, 0.03884, 0.9268, 0.001312, 1.551e-06, 6.767e-05, 0.5498, 0.5498, 0.0001318]): _vg.add([_i], _w, 'REPLACE')
_vg = ob_character.vertex_groups.new(name='lowerleg.r')
for _i, _w in zip([191, 192, 193, 194, 195, 196, 197, 198, 199, 200, 201, 202, 203, 204, 205, 206, 300, 304, 305], [0.04918, 0.05388, 0.0358, 0.01251, 0.9139, 0.9013, 0.8996, 0.9062, 0.05654, 0.4965, 0.4965, 0.01236, 0.4567, 0.4567, 0.06761, 0.02244, 0.01251, 0.01251, 0.01251]): _vg.add([_i], _w, 'REPLACE')
_vg = ob_character.vertex_groups.new(name='foot.r')
for _i, _w in zip([0, 1, 2, 3, 4, 5, 6, 7, 8, 9, 10, 11, 12, 13, 14, 15, 16, 17, 18, 19, 20, 21, 22, 23, 24, 25, 26, 27, 28, 29, 30, 31, 32, 33, 34, 35, 36, 38, 39, 40, 41, 42, 43, 44, 45, 46, 47, 48, 49, 50, 51, 52, 53, 54, 55, 56, 57, 58, 59, 60, 61, 62, 63, 64, 65, 66, 67, 68, 69, 70, 71, 72, 73, 74, 75, 76, 77, 78, 80, 83, 87, 110, 119, 120, 122, 123, 127, 128, 134, 142, 143, 144, 145, 146, 147, 148, 149, 150, 151, 152, 153, 154, 155, 181, 182, 183, 184, 185, 186, 195, 196, 197, 198, 199, 200, 201, 202, 203, 204, 205, 206, 207, 208, 209, 210], [5.28e-05, 8.192e-06, 0.0, 8.654e-15, 0.0003211, 2.441e-05, 2.39e-07, 4.738e-09, 0.03227, 0.0, 0.0, 4.232e-07, 6.528e-05, 0.0, 0.0, 0.0, 0.0, 0.0, 0.0, 0.0, 0.0, 0.0, 0.0, 0.0, 0.0, 0.0, 0.0, 8.744e-05, 0.006309, 0.02117, 0.00791, 0.0, 0.0, 0.0005571, 0.0, 0.0, 0.0, 0.0, 0.0, 0.0, 0.0, 0.0, 0.0, 0.0, 0.0, 0.0, 4.668e-07, 0.0, 1.019e-06, 0.0, 3.542e-06, 0.0, 2.606e-05, 0.0, 8.969e-05, 0.0, 0.0003351, 0.0, 7.587e-05, 0.0, 1.7e-06, 0.0, 3.563e-05, 0.0, 0.003316, 0.0, 0.0, 0.0, 0.0, 0.0, 1.645e-06, 0.0, 2.459e-07, 0.0, 0.0, 0.0, 0.0, 0.0, 0.0, 0.0, 0.0, 0.0, 0.0, 0.0, 0.0, 0.0, 0.0, 0.0, 0.0, 0.002568, 1.551e-22, 0.0, 6.321e-09, 5.453e-19, 9.621e-17, 3.772e-11, 3.84e-11, 0.0001346, 6.461e-15, 2.367e-05, 0.0002459, 0.0001106, 0.0005415, 0.002586, 7.937e-21, 0.0001309, 0.02051, 0.002925, 0.001205, 0.04979, 0.03893, 0.04323, 0.05526, 0.9419, 0.5006, 0.5002, 0.9686, 0.5425, 0.5425, 0.9304, 0.9634, 0.9877, 0.991, 0.9937, 0.9966]): _vg.add([_i], _w, 'REPLACE')
_m = ob_character.modifiers.new('Armature', 'ARMATURE')
_m.object = ob_armature
ob_armature.location = (-0.007168, -0.0001532, 0.01189)
ob_armature.rotation_euler = (0.0, -0.0, 2.384e-07)
ob_armature.show_in_front = True

# ---- collection membership
col_collection.objects.link(ob_character)
col_collection.objects.link(ob_armature)

# ---- scene / render settings (as saved in the file)
scene.frame_start = 0; scene.frame_end = 45; scene.frame_set(26)
scene.render.engine = 'BLENDER_EEVEE_NEXT'
scene.cycles.sampling_pattern = 'TABULATED_SOBOL'
bpy.context.view_layer.update()

# ---- added for rendering (the .blend has no active camera and no usable light): camera, sun
cam_auto = bpy.data.cameras.new('AutoCamera')
cam_auto.lens = 50.0
cam_auto.sensor_width = 36.0
cam_auto.clip_end = 1000.0
ob_auto_camera = bpy.data.objects.new('AutoCamera', cam_auto)
scene.collection.objects.link(ob_auto_camera)
ob_auto_camera.location = (3.01337, -3.4875, 3.53046)
ob_auto_camera.rotation_euler = (1.09748, -7.21219e-08, 0.694738)
scene.camera = ob_auto_camera
light_auto_sun = bpy.data.lights.new('AutoSun', 'SUN')
light_auto_sun.energy = 3.0
light_auto_sun.angle = 0.0523599
ob_auto_sun = bpy.data.objects.new('AutoSun', light_auto_sun)
scene.collection.objects.link(ob_auto_sun)
ob_auto_sun.rotation_euler = (0.872665, 0.174533, 0.523599)
bpy.context.view_layer.update()
